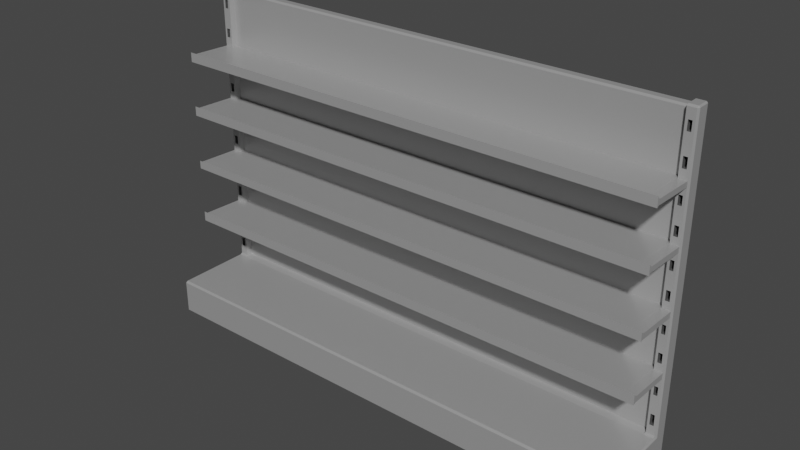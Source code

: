# Source: product_shelfG.blend  (saved by Blender 2.82.7; exported with 4.5.12 LTS)
import bpy
from mathutils import Matrix  # noqa: F401  (used for matrix-valued properties, if any)

bpy.ops.wm.read_factory_settings(use_empty=True)
scene = bpy.context.scene
scene.name = 'Scene'

# ---- collections
col_collection = bpy.data.collections.new('Collection'); scene.collection.children.link(col_collection)

# ---- materials (node trees are filled in below, after node groups)
mat_material = bpy.data.materials.new('Material')
mat_material.alpha_threshold = 0.0
mat_material.use_transparent_shadow = False
mat_material.line_color = (0.0, 0.0, 0.0, 1.0)
mat_material_001 = bpy.data.materials.new('Material.001')
mat_material_001.use_transparent_shadow = False

# ---- material node trees
mat_material.use_nodes = True; mat_material.node_tree.nodes.clear()
_N = mat_material.node_tree.nodes; _L = mat_material.node_tree.links
n0 = _N.new('ShaderNodeOutputMaterial'); n0.name = 'Material Output'; n0.location = (300, 300)
n1 = _N.new('ShaderNodeBsdfPrincipled'); n1.name = 'Principled BSDF'; n1.location = (10, 300)
n1.distribution = 'GGX'
n1.subsurface_method = 'BURLEY'
n1.inputs[0].default_value = (0.4155, 0.4155, 0.4155, 1.0)
n1.inputs[1].default_value = 0.2844
n1.inputs[2].default_value = 0.314
n1.inputs[3].default_value = 1.45
n1.inputs[27].default_value = (0.0, 0.0, 0.0, 1.0)
n1.inputs[28].default_value = 1.0
_L.new(n1.outputs[0], n0.inputs[0])
n0.is_active_output = True
mat_material_001.use_nodes = True; mat_material_001.node_tree.nodes.clear()
_N = mat_material_001.node_tree.nodes; _L = mat_material_001.node_tree.links
n0 = _N.new('ShaderNodeOutputMaterial'); n0.name = 'Material Output'; n0.location = (300, 300)
n1 = _N.new('ShaderNodeBsdfPrincipled'); n1.name = 'Principled BSDF'; n1.location = (10, 300)
n1.distribution = 'GGX'
n1.subsurface_method = 'BURLEY'
n1.inputs[0].default_value = (0.07297, 0.07297, 0.07297, 1.0)
n1.inputs[2].default_value = 1.0
n1.inputs[3].default_value = 1.45
n1.inputs[27].default_value = (0.0, 0.0, 0.0, 1.0)
n1.inputs[28].default_value = 1.0
_L.new(n1.outputs[0], n0.inputs[0])
n0.is_active_output = True

# ---- world
world_world = bpy.data.worlds.new('World'); scene.world = world_world
world_world.use_nodes = True; world_world.node_tree.nodes.clear()
_N = world_world.node_tree.nodes; _L = world_world.node_tree.links
n0 = _N.new('ShaderNodeOutputWorld'); n0.name = 'World Output'; n0.location = (300, 300)
n1 = _N.new('ShaderNodeBackground'); n1.name = 'Background'; n1.location = (10, 300)
n1.inputs[0].default_value = (0.05088, 0.05088, 0.05088, 1.0)
_L.new(n1.outputs[0], n0.inputs[0])
n0.is_active_output = True
world_world.color = (0.05088, 0.05088, 0.05088)
world_world.use_sun_shadow = False
world_world.sun_shadow_jitter_overblur = 0.0

# ---- meshes
me_cube = bpy.data.meshes.new('Cube')
me_cube.from_pydata([(1.526, 0.02275, 0.9915), (1.518, 0.03128, 0.9915), (1.518, 0.02275, 1.0), (1.518, 0.02275, -1.0), (1.518, 0.03128, -0.9915), (1.526, 0.02275, -0.9915), (1.504, -0.03128, 0.9309), (1.526, -0.02275, 0.9915), (1.518, -0.02275, 1.0), (1.526, -0.03981, -0.9915), (1.518, -0.03981, -1.0), (1.518, -0.02275, -1.0), (1.526, -0.02275, -0.9915), (-1.526, 0.02275, 0.9915), (-1.518, 0.02275, 1.0), (-1.518, 0.03128, 0.9915), (-1.526, 0.02275, -0.9915), (-1.518, 0.03128, -0.9915), (-1.518, 0.02275, -1.0), (-1.526, -0.02275, 0.9915), (-1.504, -0.03128, 0.929), (-1.518, -0.02275, 1.0), (-1.526, -0.02275, -0.9915), (-1.518, -0.02275, -1.0), (-1.518, -0.03981, -1.0), (-1.526, -0.03981, -0.9915), (1.526, 0.02275, -0.7934), (1.518, 0.03128, -0.7934), (1.518, 0.03128, -0.7763), (1.526, 0.02275, -0.7763), (-1.505, -0.03128, -0.717), (-1.526, -0.02275, -0.7763), (-1.526, -0.02275, -0.7934), (-1.526, -0.03981, -0.7934), (-1.518, -0.03981, -0.7849), (1.526, -0.03981, -0.7934), (1.526, -0.02275, -0.7934), (1.526, -0.02275, -0.7763), (1.505, -0.03128, -0.721), (1.518, -0.03981, -0.7849), (-1.526, 0.02275, -0.7934), (-1.526, 0.02275, -0.7763), (-1.518, 0.03128, -0.7763), (-1.518, 0.03128, -0.7934), (1.526, -0.3239, -0.7934), (1.518, -0.3239, -0.7849), (1.518, -0.3324, -0.7934), (1.526, -0.3239, -0.9915), (1.518, -0.3324, -0.9915), (1.518, -0.3239, -1.0), (-1.518, -0.3239, -1.0), (-1.518, -0.3324, -0.9915), (-1.526, -0.3239, -0.9915), (-1.526, -0.3239, -0.7934), (-1.518, -0.3324, -0.7934), (-1.518, -0.3239, -0.7849), (-1.504, -0.03128, -0.4843), (-1.504, -0.03128, -0.1232), (-1.504, -0.03128, 0.2267), (-1.505, -0.03128, 0.6997), (-1.526, -0.02275, 0.6379), (-1.526, -0.02275, 0.2843), (-1.526, -0.02275, -0.06922), (-1.526, -0.02275, -0.4228), (1.526, 0.02275, 0.6379), (1.526, 0.02275, 0.2843), (1.526, 0.02275, -0.06922), (1.526, 0.02275, -0.4228), (1.518, 0.03128, -0.4228), (1.518, 0.03128, -0.06922), (1.518, 0.03128, 0.2843), (1.518, 0.03128, 0.6379), (1.505, -0.03128, 0.6963), (1.504, -0.03128, 0.2296), (1.504, -0.03128, -0.1252), (1.504, -0.03128, -0.4851), (1.526, -0.02275, -0.4228), (1.526, -0.02275, -0.06922), (1.526, -0.02275, 0.2843), (1.526, -0.02275, 0.6379), (-1.518, 0.03128, 0.6379), (-1.518, 0.03128, 0.2843), (-1.518, 0.03128, -0.06922), (-1.518, 0.03128, -0.4228), (-1.526, 0.02275, -0.4228), (-1.526, 0.02275, -0.06922), (-1.526, 0.02275, 0.2843), (-1.526, 0.02275, 0.6379), (-1.505, -0.03128, 0.3564), (-1.504, -0.03128, 0.5698), (-1.526, -0.02275, 0.6187), (-1.526, -0.02275, 0.3036), (1.526, 0.02275, 0.6187), (1.526, 0.02275, 0.3036), (1.518, 0.03128, 0.3036), (1.518, 0.03128, 0.6187), (1.504, -0.03128, 0.5664), (1.505, -0.03128, 0.3541), (1.526, -0.02275, 0.3036), (1.526, -0.02275, 0.6187), (-1.518, 0.03128, 0.6187), (-1.518, 0.03128, 0.3036), (-1.526, 0.02275, 0.3036), (-1.526, 0.02275, 0.6187), (-1.505, -0.03128, 0.009827), (-1.526, -0.02275, -0.0461), (1.526, 0.02275, -0.0461), (1.518, 0.03128, -0.0461), (1.505, -0.03128, 0.007473), (1.526, -0.02275, -0.0461), (-1.518, 0.03128, -0.0461), (-1.526, 0.02275, -0.0461), (-1.505, -0.03128, -0.3477), (-1.526, -0.02275, -0.3987), (1.526, 0.02275, -0.3987), (1.518, 0.03128, -0.3987), (1.505, -0.03128, -0.345), (1.526, -0.02275, -0.3987), (-1.518, 0.03128, -0.3987), (-1.526, 0.02275, -0.3987), (-1.518, -0.1976, 0.6213), (-1.518, -0.1976, 0.6534), (1.518, -0.1976, 0.3191), (1.518, -0.1976, 0.287), (1.518, -0.1976, -0.03062), (1.518, -0.1976, -0.06658), (1.518, -0.1976, -0.3833), (1.518, -0.1976, -0.4201), (-1.518, -0.1976, -0.4201), (-1.518, -0.1976, -0.06658), (-1.518, -0.1976, 0.287), (1.518, -0.1976, 0.6534), (-1.518, -0.1976, 0.3191), (1.518, -0.1976, 0.6213), (-1.518, -0.1976, -0.03062), (-1.518, -0.1976, -0.3833), (1.518, -0.03981, -0.8808), (-1.518, -0.03981, -0.8808), (-1.518, -0.3239, -0.8808), (1.518, -0.3239, -0.8808), (-1.518, -0.2055, 0.6128), (-1.518, -0.2055, 0.6711), (1.518, -0.2072, 0.335), (1.518, -0.2072, 0.2766), (1.518, -0.2083, -0.01882), (1.518, -0.2083, -0.06917), (1.518, -0.2083, -0.3666), (1.518, -0.2083, -0.4276), (-1.518, -0.2083, -0.4276), (-1.518, -0.2083, -0.06917), (-1.518, -0.2072, 0.2766), (1.518, -0.2055, 0.6711), (-1.518, -0.2072, 0.335), (1.518, -0.2055, 0.6128), (-1.518, -0.2083, -0.01882), (-1.518, -0.2083, -0.3666), (1.468, 0.02275, -1.0), (-1.468, 0.02275, -1.0), (-1.468, 0.03128, -0.9915), (1.468, 0.03128, -0.9915), (1.468, -0.02275, 1.0), (-1.468, -0.02275, 1.0), (-1.482, -0.03128, 0.929), (1.482, -0.03128, 0.9309), (-1.468, -0.02275, -1.0), (1.468, -0.02275, -1.0), (1.468, -0.03981, -1.0), (-1.468, -0.03981, -1.0), (-1.468, 0.02275, 1.0), (1.468, 0.02275, 1.0), (1.468, 0.03128, 0.9915), (-1.468, 0.03128, 0.9915), (1.481, -0.03128, -0.721), (-1.481, -0.03128, -0.717), (-1.468, -0.03981, -0.7849), (1.468, -0.03981, -0.7849), (-1.468, -0.3239, -1.0), (1.468, -0.3239, -1.0), (1.468, -0.3324, -0.9915), (-1.468, -0.3324, -0.9915), (1.468, -0.3239, -0.7849), (-1.468, -0.3239, -0.7849), (-1.468, -0.3324, -0.7934), (1.468, -0.3324, -0.7934), (1.482, -0.03128, -0.4851), (-1.482, -0.03128, -0.4843), (1.482, -0.03128, -0.1252), (-1.482, -0.03128, -0.1232), (1.482, -0.03128, 0.2296), (-1.482, -0.03128, 0.2267), (1.481, -0.03128, 0.6963), (-1.481, -0.03128, 0.6997), (1.481, -0.03128, 0.3541), (-1.481, -0.03128, 0.3564), (1.482, -0.03128, 0.5664), (-1.482, -0.03128, 0.5698), (1.481, -0.03128, 0.007473), (-1.481, -0.03128, 0.009827), (1.481, -0.03128, -0.345), (-1.481, -0.03128, -0.3477), (1.468, -0.1976, -0.4201), (-1.468, -0.1976, -0.4201), (1.468, -0.1976, -0.06658), (-1.468, -0.1976, -0.06658), (1.468, -0.1976, 0.287), (-1.468, -0.1976, 0.287), (1.468, -0.1976, 0.6534), (-1.468, -0.1976, 0.6534), (1.468, -0.1976, 0.3191), (-1.468, -0.1976, 0.3191), (1.468, -0.1976, 0.6213), (-1.468, -0.1976, 0.6213), (1.468, -0.1976, -0.03062), (-1.468, -0.1976, -0.03062), (1.468, -0.1976, -0.3833), (-1.468, -0.1976, -0.3833), (1.468, -0.03981, -0.8808), (-1.468, -0.03981, -0.8808), (-1.468, -0.3239, -0.8808), (1.468, -0.3239, -0.8808), (1.468, -0.2083, -0.4276), (-1.468, -0.2083, -0.4276), (1.468, -0.2083, -0.06917), (-1.468, -0.2083, -0.06917), (1.468, -0.2072, 0.2766), (-1.468, -0.2072, 0.2766), (1.468, -0.2055, 0.6711), (-1.468, -0.2055, 0.6711), (1.468, -0.2072, 0.335), (-1.468, -0.2072, 0.335), (1.468, -0.2055, 0.6128), (-1.468, -0.2055, 0.6128), (1.468, -0.2083, -0.01882), (-1.468, -0.2083, -0.01882), (1.468, -0.2083, -0.3666), (-1.468, -0.2083, -0.3666), (-1.504, -0.03128, -0.18), (1.518, 0.03128, -0.234), (1.526, -0.02275, -0.234), (-1.526, 0.02275, -0.234), (-1.526, -0.02275, -0.234), (1.526, 0.02275, -0.234), (1.504, -0.03128, -0.178), (-1.518, 0.03128, -0.234), (1.482, -0.03128, -0.178), (-1.482, -0.03128, -0.18), (-1.504, -0.03128, 0.1767), (1.518, 0.03128, 0.1191), (1.526, -0.02275, 0.1191), (-1.526, 0.02275, 0.1191), (-1.526, -0.02275, 0.1191), (1.526, 0.02275, 0.1191), (1.504, -0.03128, 0.1739), (-1.518, 0.03128, 0.1191), (1.482, -0.03128, 0.1739), (-1.482, -0.03128, 0.1767), (-1.504, -0.03128, 0.51), (-1.526, -0.02275, 0.4611), (1.526, 0.02275, 0.4611), (1.518, 0.03128, 0.4611), (1.504, -0.03128, 0.5134), (1.526, -0.02275, 0.4611), (-1.518, 0.03128, 0.4611), (-1.526, 0.02275, 0.4611), (1.482, -0.03128, 0.5134), (-1.482, -0.03128, 0.51), (-1.504, -0.03128, 0.8771), (1.518, 0.03128, 0.8147), (1.526, -0.02275, 0.8147), (-1.526, 0.02275, 0.8147), (-1.526, -0.02275, 0.8147), (1.526, 0.02275, 0.8147), (1.504, -0.03128, 0.8753), (-1.518, 0.03128, 0.8147), (1.482, -0.03128, 0.8753), (-1.482, -0.03128, 0.8771), (-1.526, -0.02275, -0.5996), (1.526, 0.02275, -0.5996), (1.504, -0.03128, -0.5372), (-1.518, 0.03128, -0.5996), (-1.504, -0.03128, -0.538), (1.518, 0.03128, -0.5996), (1.526, -0.02275, -0.5996), (-1.526, 0.02275, -0.5996), (1.482, -0.03128, -0.5372), (-1.482, -0.03128, -0.538), (-1.505, -0.03128, 0.7529), (-1.518, -0.03128, 0.9915), (1.468, -0.03128, 0.9915), (1.518, -0.03128, 0.9915), (-1.505, -0.03128, -0.6589), (-1.518, -0.03128, -0.4296), (-1.505, -0.03128, -0.285), (-1.518, -0.03128, -0.07607), (-1.505, -0.03128, 0.06319), (-1.518, -0.03128, 0.2775), (-1.468, -0.03128, -0.4296), (-1.468, -0.03128, -0.07607), (-1.468, -0.03128, 0.2775), (-1.505, -0.03128, 0.4083), (-1.518, -0.03128, 0.6118), (-1.468, -0.03128, 0.6118), (-1.468, -0.03128, 0.9915), (1.518, -0.03128, -0.4296), (1.468, -0.03128, -0.4296), (1.518, -0.03128, -0.07607), (1.468, -0.03128, -0.07607), (1.518, -0.03128, 0.2775), (1.468, -0.03128, 0.2775), (1.518, -0.03128, 0.6118), (1.468, -0.03128, 0.6118), (1.505, -0.03128, -0.2877), (1.481, -0.03128, -0.2877), (-1.481, -0.03128, -0.285), (1.505, -0.03128, 0.06554), (1.481, -0.03128, 0.06554), (-1.481, -0.03128, 0.06319), (1.505, -0.03128, 0.4106), (1.481, -0.03128, 0.4106), (-1.481, -0.03128, 0.4083), (1.505, -0.03128, 0.7563), (1.481, -0.03128, 0.7563), (-1.481, -0.03128, 0.7529), (1.505, -0.03128, -0.6549), (1.481, -0.03128, -0.6549), (-1.481, -0.03128, -0.6589), (1.518, -0.03128, -0.5996), (1.518, -0.03128, -0.7763), (-1.468, -0.03128, -0.7763), (-1.518, -0.03128, -0.7763), (1.518, -0.03128, 0.8147), (1.518, -0.03128, 0.6439), (-1.468, -0.03128, 0.6439), (-1.518, -0.03128, 0.6439), (1.518, -0.03128, 0.4611), (1.518, -0.03128, 0.3096), (-1.468, -0.03128, 0.3096), (-1.518, -0.03128, 0.3096), (1.518, -0.03128, 0.1191), (1.518, -0.03128, -0.04012), (-1.468, -0.03128, -0.04012), (-1.518, -0.03128, -0.04012), (1.518, -0.03128, -0.234), (1.518, -0.03128, -0.3928), (-1.468, -0.03128, -0.3928), (-1.518, -0.03128, -0.3928), (1.468, -0.03128, -0.7763), (1.468, -0.03128, 0.6439), (1.468, -0.03128, 0.3096), (1.468, -0.03128, -0.04012), (1.468, -0.03128, -0.3928), (1.468, -0.03128, 0.4611), (-1.468, -0.03128, 0.4611), (1.468, -0.03128, 0.1191), (-1.468, -0.03128, 0.1191), (1.468, -0.03128, -0.234), (-1.468, -0.03128, -0.234), (1.468, -0.03128, -0.5996), (-1.468, -0.03128, -0.5996), (1.468, -0.03128, 0.8147), (-1.468, -0.03128, 0.8147), (-1.518, -0.03128, -0.234), (-1.518, -0.03128, 0.1191), (-1.518, -0.03128, 0.4611), (-1.518, -0.03128, 0.8147), (-1.518, -0.03128, -0.5996), (-1.504, 0.003371, 0.8771), (-1.504, 0.003371, 0.929), (1.482, 0.003371, 0.9309), (1.504, 0.003371, 0.9309), (-1.504, 0.003371, -0.538), (-1.504, 0.003371, -0.4843), (-1.504, 0.003371, -0.18), (-1.504, 0.003371, -0.1232), (-1.504, 0.003371, 0.1767), (-1.504, 0.003371, 0.2267), (-1.482, 0.003371, -0.4843), (-1.482, 0.003371, -0.1232), (-1.482, 0.003371, 0.2267), (-1.504, 0.003371, 0.51), (-1.504, 0.003371, 0.5698), (-1.482, 0.003371, 0.5698), (-1.482, 0.003371, 0.929), (1.504, 0.003371, -0.4851), (1.482, 0.003371, -0.4851), (1.504, 0.003371, -0.1252), (1.482, 0.003371, -0.1252), (1.504, 0.003371, 0.2296), (1.482, 0.003371, 0.2296), (1.504, 0.003371, 0.5664), (1.482, 0.003371, 0.5664), (1.504, 0.003371, -0.178), (1.482, 0.003371, -0.178), (-1.482, 0.003371, -0.18), (1.504, 0.003371, 0.1739), (1.482, 0.003371, 0.1739), (-1.482, 0.003371, 0.1767), (1.504, 0.003371, 0.5134), (1.482, 0.003371, 0.5134), (-1.482, 0.003371, 0.51), (1.504, 0.003371, 0.8753), (1.482, 0.003371, 0.8753), (-1.482, 0.003371, 0.8771), (1.504, 0.003371, -0.5372), (1.482, 0.003371, -0.5372), (-1.482, 0.003371, -0.538), (1.505, 0.003371, -0.6549), (1.505, 0.003371, -0.721), (-1.481, 0.003371, -0.717), (-1.505, 0.003371, -0.717), (1.505, 0.003371, 0.7563), (1.505, 0.003371, 0.6963), (-1.481, 0.003371, 0.6997), (-1.505, 0.003371, 0.6997), (1.505, 0.003371, 0.4106), (1.505, 0.003371, 0.3541), (-1.481, 0.003371, 0.3564), (-1.505, 0.003371, 0.3564), (1.505, 0.003371, 0.06554), (1.505, 0.003371, 0.007473), (-1.481, 0.003371, 0.009827), (-1.505, 0.003371, 0.009827), (1.505, 0.003371, -0.2877), (1.505, 0.003371, -0.345), (-1.481, 0.003371, -0.3477), (-1.505, 0.003371, -0.3477), (1.481, 0.003371, -0.721), (1.481, 0.003371, 0.6963), (1.481, 0.003371, 0.3541), (1.481, 0.003371, 0.007473), (1.481, 0.003371, -0.345), (1.481, 0.003371, 0.4106), (-1.481, 0.003371, 0.4083), (1.481, 0.003371, 0.06554), (-1.481, 0.003371, 0.06319), (1.481, 0.003371, -0.2877), (-1.481, 0.003371, -0.285), (1.481, 0.003371, -0.6549), (-1.481, 0.003371, -0.6589), (1.481, 0.003371, 0.7563), (-1.481, 0.003371, 0.7529), (-1.505, 0.003371, -0.285), (-1.505, 0.003371, 0.06319), (-1.505, 0.003371, 0.4083), (-1.505, 0.003371, 0.7529), (-1.505, 0.003371, -0.6589), (1.46, 0.02275, -1.0), (-1.46, 0.02275, -1.0), (-1.46, 0.03128, -0.9915), (1.46, 0.03128, -0.9915), (1.46, -0.002752, 0.9825), (-1.46, -0.002752, 0.9825), (-1.46, -0.01128, 0.9739), (1.46, -0.01128, 0.9739), (-1.46, -0.02275, -1.0), (1.46, -0.02275, -1.0), (1.46, -0.03981, -1.0), (-1.46, -0.03981, -1.0), (-1.46, 0.02275, 0.9825), (1.46, 0.02275, 0.9825), (1.46, 0.03128, 0.9739), (-1.46, 0.03128, 0.9739), (1.46, -0.01128, -0.7763), (-1.46, -0.01128, -0.7763), (-1.46, -0.03981, -0.7849), (1.46, -0.03981, -0.7849), (-1.46, -0.3239, -1.0), (1.46, -0.3239, -1.0), (1.46, -0.3324, -0.9915), (-1.46, -0.3324, -0.9915), (1.46, -0.3239, -0.7849), (-1.46, -0.3239, -0.7849), (-1.46, -0.3324, -0.7934), (1.46, -0.3324, -0.7934), (1.46, -0.01128, -0.4296), (-1.46, -0.01128, -0.4296), (1.46, -0.01128, -0.07607), (-1.46, -0.01128, -0.07607), (1.46, -0.01128, 0.2775), (-1.46, -0.01128, 0.2775), (1.46, -0.01128, 0.6439), (-1.46, -0.01128, 0.6439), (1.46, -0.01128, 0.3096), (-1.46, -0.01128, 0.3096), (1.46, -0.01128, 0.6118), (-1.46, -0.01128, 0.6118), (1.46, -0.01128, -0.04012), (-1.46, -0.01128, -0.04012), (1.46, -0.01128, -0.3928), (-1.46, -0.01128, -0.3928), (1.46, -0.1976, -0.4201), (-1.46, -0.1976, -0.4201), (1.46, -0.1976, -0.06658), (-1.46, -0.1976, -0.06658), (1.46, -0.1976, 0.287), (-1.46, -0.1976, 0.287), (1.46, -0.1976, 0.6534), (-1.46, -0.1976, 0.6534), (1.46, -0.1976, 0.3191), (-1.46, -0.1976, 0.3191), (1.46, -0.1976, 0.6213), (-1.46, -0.1976, 0.6213), (1.46, -0.1976, -0.03062), (-1.46, -0.1976, -0.03062), (1.46, -0.1976, -0.3833), (-1.46, -0.1976, -0.3833), (1.46, -0.03981, -0.8808), (-1.46, -0.03981, -0.8808), (-1.46, -0.3239, -0.8808), (1.46, -0.3239, -0.8808), (1.46, -0.2083, -0.4276), (-1.46, -0.2083, -0.4276), (1.46, -0.2083, -0.06917), (-1.46, -0.2083, -0.06917), (1.46, -0.2072, 0.2766), (-1.46, -0.2072, 0.2766), (1.46, -0.2055, 0.6711), (-1.46, -0.2055, 0.6711), (1.46, -0.2072, 0.335), (-1.46, -0.2072, 0.335), (1.46, -0.2055, 0.6128), (-1.46, -0.2055, 0.6128), (1.46, -0.2083, -0.01882), (-1.46, -0.2083, -0.01882), (1.46, -0.2083, -0.3666), (-1.46, -0.2083, -0.3666), (1.46, -0.01128, -0.234), (-1.46, -0.01128, -0.234), (1.46, -0.01128, 0.1191), (-1.46, -0.01128, 0.1191), (1.46, -0.01128, 0.4611), (-1.46, -0.01128, 0.4611), (1.46, -0.01128, 0.8147), (-1.46, -0.01128, 0.8147), (1.46, -0.01128, -0.5996), (-1.46, -0.01128, -0.5996), (8.888e-09, 0.03128, -0.002943)], [], [(9, 35, 44, 47), (22, 32, 40, 16), (320, 321, 439, 410), (168, 14, 21, 161), (5, 26, 36, 12), (156, 3, 11, 165), (33, 25, 52, 53), (50, 24, 137, 138), (174, 34, 55, 181), (270, 19, 13, 269), (179, 182, 54, 51), (0, 1, 2), (3, 4, 5), (289, 7, 8), (9, 10, 11, 12), (13, 14, 15), (16, 17, 18), (19, 287, 21), (22, 23, 24, 25), (26, 27, 28, 29), (32, 33, 34), (36, 327, 39), (40, 41, 42, 43), (44, 45, 46), (47, 48, 49), (50, 51, 52), (53, 54, 55), (18, 23, 22, 16), (157, 18, 17, 158), (26, 5, 4, 27), (364, 287, 19, 270), (35, 9, 12, 36), (43, 17, 16, 40), (161, 21, 287, 302), (2, 8, 7, 0), (165, 11, 10, 166), (21, 14, 13, 19), (169, 2, 1, 170), (11, 3, 5, 12), (277, 29, 28, 281), (25, 33, 32, 22), (326, 327, 37, 282), (279, 42, 41, 283), (29, 37, 36, 26), (31, 41, 40, 32), (328, 329, 34, 174), (46, 48, 47, 44), (177, 49, 48, 178), (51, 54, 53, 52), (181, 55, 54, 182), (39, 45, 44, 35), (49, 10, 9, 47), (24, 50, 52, 25), (55, 34, 33, 53), (271, 0, 7, 268), (277, 67, 76, 282), (241, 66, 77, 238), (251, 65, 78, 248), (92, 64, 79, 99), (273, 80, 87, 269), (101, 81, 86, 102), (110, 82, 85, 111), (118, 83, 84, 119), (330, 331, 79, 268), (335, 307, 78, 98), (339, 305, 77, 109), (343, 303, 76, 117), (271, 64, 71, 267), (93, 65, 70, 94), (106, 66, 69, 107), (114, 67, 68, 115), (365, 291, 63, 276), (361, 293, 62, 240), (362, 295, 61, 250), (300, 333, 60, 90), (276, 63, 84, 283), (240, 62, 85, 239), (250, 61, 86, 249), (90, 60, 87, 103), (162, 20, 367, 382), (184, 284, 404, 384), (116, 311, 422, 423), (303, 343, 126, 127), (304, 303, 127, 200), (286, 59, 413, 444), (61, 91, 102, 86), (257, 90, 103, 263), (295, 337, 91, 61), (363, 300, 90, 257), (64, 92, 95, 71), (258, 93, 94, 259), (331, 309, 99, 79), (334, 335, 98, 261), (80, 100, 103, 87), (262, 101, 102, 263), (65, 93, 98, 78), (258, 92, 99, 261), (305, 339, 124, 125), (62, 105, 111, 85), (293, 341, 105, 62), (251, 106, 107, 247), (338, 339, 109, 248), (253, 110, 111, 249), (66, 106, 109, 77), (333, 300, 120, 121), (63, 113, 119, 84), (291, 345, 113, 63), (241, 114, 115, 237), (342, 343, 117, 238), (243, 118, 119, 239), (67, 114, 117, 76), (209, 132, 152, 229), (125, 124, 144, 145), (133, 131, 151, 153), (123, 122, 142, 143), (337, 295, 130, 132), (306, 305, 125, 202), (309, 331, 131, 133), (308, 307, 123, 204), (332, 333, 121, 207), (341, 293, 129, 134), (336, 337, 132, 209), (345, 291, 128, 135), (340, 341, 134, 213), (310, 309, 133, 210), (307, 335, 122, 123), (344, 345, 135, 215), (216, 136, 139, 219), (166, 10, 136, 216), (10, 49, 139, 136), (176, 50, 138, 218), (231, 227, 141, 140), (225, 229, 152, 150), (223, 233, 154, 149), (221, 235, 155, 148), (127, 126, 146, 147), (210, 133, 153, 230), (200, 127, 147, 220), (134, 129, 149, 154), (202, 125, 145, 222), (213, 134, 154, 233), (204, 123, 143, 224), (135, 128, 148, 155), (207, 121, 141, 227), (121, 120, 140, 141), (215, 135, 155, 235), (132, 130, 150, 152), (126, 214, 234, 146), (505, 215, 235, 525), (131, 206, 226, 151), (497, 207, 227, 517), (130, 205, 225, 150), (494, 204, 224, 514), (124, 212, 232, 144), (503, 213, 233, 523), (129, 203, 223, 149), (492, 202, 222, 512), (128, 201, 221, 148), (490, 200, 220, 510), (120, 211, 231, 140), (500, 210, 230, 520), (147, 146, 234, 220), (511, 525, 235, 221), (145, 144, 232, 222), (513, 523, 233, 223), (143, 142, 228, 224), (515, 519, 229, 225), (153, 151, 226, 230), (521, 517, 227, 231), (49, 177, 219, 139), (466, 176, 218, 508), (24, 167, 217, 137), (456, 166, 216, 506), (137, 217, 218, 138), (506, 216, 219, 509), (343, 350, 214, 126), (489, 344, 215, 505), (300, 301, 211, 120), (484, 310, 210, 500), (339, 349, 212, 124), (487, 340, 213, 503), (335, 348, 208, 122), (483, 336, 209, 499), (331, 347, 206, 131), (481, 332, 207, 497), (295, 298, 205, 130), (478, 308, 204, 494), (293, 297, 203, 129), (476, 306, 202, 492), (122, 208, 228, 142), (499, 209, 229, 519), (195, 89, 380, 381), (531, 485, 301, 352), (291, 296, 201, 128), (474, 304, 200, 490), (278, 75, 383, 403), (529, 479, 298, 354), (104, 197, 420, 421), (527, 477, 297, 356), (319, 299, 443, 432), (535, 475, 296, 358), (45, 180, 183, 46), (471, 181, 182, 472), (50, 176, 179, 51), (467, 177, 178, 468), (327, 346, 175, 39), (463, 328, 174, 464), (14, 168, 171, 15), (459, 169, 170, 460), (23, 164, 167, 24), (455, 165, 166, 456), (8, 160, 288, 289), (451, 161, 302, 452), (3, 156, 159, 4), (447, 157, 158, 448), (48, 46, 183, 178), (469, 472, 182, 179), (39, 175, 180, 45), (464, 174, 181, 471), (18, 157, 164, 23), (446, 156, 165, 455), (2, 169, 160, 8), (458, 168, 161, 451), (89, 256, 379, 380), (533, 452, 302, 360), (489, 527, 356, 344), (266, 275, 402, 366), (82, 243, 239, 85), (305, 342, 238, 77), (66, 241, 237, 69), (108, 314, 418, 419), (113, 240, 239, 119), (345, 361, 240, 113), (114, 241, 238, 117), (487, 529, 354, 340), (317, 318, 431, 414), (81, 253, 249, 86), (307, 338, 248, 78), (65, 251, 247, 70), (189, 58, 375, 378), (105, 250, 249, 111), (341, 362, 250, 105), (106, 251, 248, 109), (483, 531, 352, 336), (274, 272, 400, 401), (93, 258, 261, 98), (100, 262, 263, 103), (309, 334, 261, 99), (92, 258, 259, 95), (337, 363, 257, 91), (91, 257, 263, 102), (88, 193, 416, 417), (481, 533, 360, 332), (299, 88, 417, 443), (0, 271, 267, 1), (289, 330, 268, 7), (15, 273, 269, 13), (64, 271, 268, 79), (333, 364, 270, 60), (60, 270, 269, 87), (187, 57, 373, 377), (463, 535, 358, 328), (275, 162, 382, 402), (97, 317, 414, 415), (31, 276, 283, 41), (329, 365, 276, 31), (29, 277, 282, 37), (83, 279, 283, 84), (303, 326, 282, 76), (67, 277, 281, 68), (266, 20, 287, 364), (163, 6, 289, 288), (280, 56, 291, 365), (236, 57, 293, 361), (246, 58, 295, 362), (56, 185, 296, 291), (57, 187, 297, 293), (58, 189, 298, 295), (256, 89, 300, 363), (89, 195, 301, 300), (20, 162, 302, 287), (184, 75, 303, 304), (186, 74, 305, 306), (188, 73, 307, 308), (194, 96, 309, 310), (74, 242, 342, 305), (244, 186, 306, 355), (187, 245, 356, 297), (242, 244, 355, 342), (245, 236, 361, 356), (73, 252, 338, 307), (254, 188, 308, 353), (189, 255, 354, 298), (252, 254, 353, 338), (255, 246, 362, 354), (96, 260, 334, 309), (264, 194, 310, 351), (195, 265, 352, 301), (260, 264, 351, 334), (265, 256, 363, 352), (6, 272, 330, 289), (274, 163, 288, 359), (162, 275, 360, 302), (272, 274, 359, 330), (275, 266, 364, 360), (75, 278, 326, 303), (284, 184, 304, 357), (185, 285, 358, 296), (278, 284, 357, 326), (285, 280, 365, 358), (323, 38, 327, 326), (173, 30, 329, 328), (320, 72, 331, 330), (191, 59, 333, 332), (317, 97, 335, 334), (193, 88, 337, 336), (314, 108, 339, 338), (197, 104, 341, 340), (311, 116, 343, 342), (199, 112, 345, 344), (38, 172, 346, 327), (72, 190, 347, 331), (97, 192, 348, 335), (108, 196, 349, 339), (116, 198, 350, 343), (192, 318, 351, 348), (319, 193, 336, 352), (196, 315, 353, 349), (316, 197, 340, 354), (198, 312, 355, 350), (313, 199, 344, 356), (172, 324, 357, 346), (325, 173, 328, 358), (190, 321, 359, 347), (322, 191, 332, 360), (112, 292, 361, 345), (312, 311, 342, 355), (292, 313, 356, 361), (104, 294, 362, 341), (315, 314, 338, 353), (294, 316, 354, 362), (88, 299, 363, 337), (318, 317, 334, 351), (299, 319, 352, 363), (59, 286, 364, 333), (321, 320, 330, 359), (286, 322, 360, 364), (30, 290, 365, 329), (324, 323, 326, 357), (290, 325, 358, 365), (402, 382, 367, 366), (405, 376, 371, 370), (393, 377, 373, 372), (396, 378, 375, 374), (399, 381, 380, 379), (397, 389, 390, 398), (394, 387, 388, 395), (391, 385, 386, 392), (403, 383, 384, 404), (400, 369, 368, 401), (423, 422, 435, 430), (424, 436, 441, 425), (419, 418, 433, 429), (420, 434, 442, 421), (415, 414, 431, 428), (416, 432, 443, 417), (411, 410, 439, 427), (412, 440, 444, 413), (407, 406, 437, 426), (408, 438, 445, 409), (112, 199, 424, 425), (285, 185, 376, 405), (75, 184, 384, 383), (322, 286, 444, 440), (172, 38, 407, 426), (284, 278, 403, 404), (74, 186, 386, 385), (290, 30, 409, 445), (190, 72, 411, 427), (280, 285, 405, 370), (73, 188, 388, 387), (323, 324, 437, 406), (192, 97, 415, 428), (96, 194, 390, 389), (325, 290, 445, 438), (196, 108, 419, 429), (242, 74, 385, 391), (198, 116, 423, 430), (186, 244, 392, 386), (318, 192, 428, 431), (245, 187, 377, 393), (193, 319, 432, 416), (244, 242, 391, 392), (315, 196, 429, 433), (236, 245, 393, 372), (197, 316, 434, 420), (252, 73, 387, 394), (312, 198, 430, 435), (188, 254, 395, 388), (199, 313, 436, 424), (255, 189, 378, 396), (324, 172, 426, 437), (254, 252, 394, 395), (173, 325, 438, 408), (246, 255, 396, 374), (321, 190, 427, 439), (260, 96, 389, 397), (191, 322, 440, 412), (194, 264, 398, 390), (20, 266, 366, 367), (292, 112, 425, 441), (265, 195, 381, 399), (6, 163, 368, 369), (311, 312, 435, 422), (38, 323, 406, 407), (264, 260, 397, 398), (56, 280, 370, 371), (313, 292, 441, 436), (30, 173, 408, 409), (256, 265, 399, 379), (57, 236, 372, 373), (294, 104, 421, 442), (72, 320, 410, 411), (272, 6, 369, 400), (58, 246, 374, 375), (314, 315, 433, 418), (59, 191, 412, 413), (163, 274, 401, 368), (185, 56, 371, 376), (316, 294, 442, 434), (346, 357, 534, 462), (462, 534, 535, 463), (347, 359, 532, 480), (480, 532, 533, 481), (348, 351, 530, 482), (482, 530, 531, 483), (349, 353, 528, 486), (486, 528, 529, 487), (350, 355, 526, 488), (488, 526, 527, 489), (359, 288, 453, 532), (532, 453, 452, 533), (169, 459, 450, 160), (459, 458, 451, 450), (157, 447, 454, 164), (447, 446, 455, 454), (175, 465, 470, 180), (465, 464, 471, 470), (178, 183, 473, 468), (468, 473, 472, 469), (156, 446, 449, 159), (446, 447, 448, 449), (160, 450, 453, 288), (450, 451, 452, 453), (164, 454, 457, 167), (454, 455, 456, 457), (168, 458, 461, 171), (458, 459, 460, 461), (346, 462, 465, 175), (462, 463, 464, 465), (176, 466, 469, 179), (466, 467, 468, 469), (180, 470, 473, 183), (470, 471, 472, 473), (357, 304, 474, 534), (534, 474, 475, 535), (355, 306, 476, 526), (526, 476, 477, 527), (353, 308, 478, 528), (528, 478, 479, 529), (296, 475, 491, 201), (475, 474, 490, 491), (351, 310, 484, 530), (530, 484, 485, 531), (208, 498, 518, 228), (498, 499, 519, 518), (297, 477, 493, 203), (477, 476, 492, 493), (298, 479, 495, 205), (479, 478, 494, 495), (347, 480, 496, 206), (480, 481, 497, 496), (348, 482, 498, 208), (482, 483, 499, 498), (349, 486, 502, 212), (486, 487, 503, 502), (301, 485, 501, 211), (485, 484, 500, 501), (350, 488, 504, 214), (488, 489, 505, 504), (217, 507, 508, 218), (507, 506, 509, 508), (167, 457, 507, 217), (457, 456, 506, 507), (177, 467, 509, 219), (467, 466, 508, 509), (230, 226, 516, 520), (520, 516, 517, 521), (224, 228, 518, 514), (514, 518, 519, 515), (222, 232, 522, 512), (512, 522, 523, 513), (220, 234, 524, 510), (510, 524, 525, 511), (211, 501, 521, 231), (501, 500, 520, 521), (201, 491, 511, 221), (491, 490, 510, 511), (203, 493, 513, 223), (493, 492, 512, 513), (212, 502, 522, 232), (502, 503, 523, 522), (205, 495, 515, 225), (495, 494, 514, 515), (206, 496, 516, 226), (496, 497, 517, 516), (214, 504, 524, 234), (504, 505, 525, 524), (171, 461, 536), (461, 460, 536), (460, 170, 536), (170, 1, 536), (1, 267, 536), (267, 71, 536), (71, 95, 536), (95, 259, 536), (259, 94, 536), (94, 70, 536), (70, 247, 536), (247, 107, 536), (107, 69, 536), (69, 237, 536), (237, 115, 536), (115, 68, 536), (68, 281, 536), (281, 28, 536), (28, 27, 536), (27, 4, 536), (4, 159, 536), (159, 449, 536), (449, 448, 536), (448, 158, 536), (158, 17, 536), (17, 43, 536), (43, 42, 536), (42, 279, 536), (279, 83, 536), (83, 118, 536), (118, 243, 536), (243, 82, 536), (82, 110, 536), (110, 253, 536), (253, 81, 536), (81, 101, 536), (101, 262, 536), (262, 100, 536), (100, 80, 536), (80, 273, 536), (273, 15, 536), (15, 171, 536), (34, 329, 32), (329, 31, 32), (39, 35, 36), (36, 37, 327)])
me_cube.polygons.foreach_set('material_index', [0, 0, 1, 0, 0, 0, 0, 0, 0, 0, 0, 0, 0, 0, 0, 0, 0, 0, 0, 0, 0, 0, 0, 0, 0, 0, 0, 0, 0, 0, 0, 0, 0, 0, 0, 0, 0, 0, 0, 0, 0, 0, 0, 0, 0, 0, 0, 0, 0, 0, 0, 0, 0, 0, 0, 0, 0, 0, 0, 0, 0, 0, 0, 0, 0, 0, 0, 0, 0, 0, 0, 0, 0, 0, 0, 0, 0, 0, 0, 1, 1, 1, 0, 0, 1, 0, 0, 0, 0, 0, 0, 0, 0, 0, 0, 0, 0, 0, 0, 0, 0, 0, 0, 0, 0, 0, 0, 0, 0, 0, 0, 0, 0, 0, 0, 0, 0, 0, 0, 0, 0, 0, 0, 0, 0, 0, 0, 0, 0, 0, 0, 0, 0, 0, 0, 0, 0, 0, 0, 0, 0, 0, 0, 0, 0, 0, 0, 0, 0, 0, 0, 0, 0, 0, 0, 0, 0, 0, 0, 0, 0, 0, 0, 0, 0, 0, 0, 0, 0, 0, 0, 0, 0, 0, 0, 0, 0, 0, 0, 0, 0, 0, 0, 0, 0, 0, 0, 0, 0, 0, 0, 1, 0, 0, 0, 1, 0, 1, 0, 1, 0, 0, 0, 0, 0, 0, 0, 0, 0, 0, 0, 0, 0, 0, 0, 0, 0, 0, 0, 0, 0, 0, 0, 1, 0, 0, 1, 0, 0, 0, 1, 0, 0, 0, 0, 1, 0, 0, 0, 1, 0, 0, 0, 0, 1, 0, 0, 0, 0, 0, 0, 1, 0, 1, 0, 0, 0, 0, 0, 0, 1, 0, 1, 1, 0, 0, 0, 0, 0, 0, 0, 0, 0, 0, 0, 0, 0, 0, 0, 0, 0, 0, 0, 0, 0, 0, 0, 0, 0, 0, 0, 0, 0, 0, 0, 0, 0, 0, 0, 0, 0, 0, 0, 0, 0, 0, 0, 0, 0, 0, 0, 0, 0, 0, 0, 0, 0, 0, 0, 0, 0, 0, 0, 0, 0, 0, 0, 0, 0, 0, 0, 0, 0, 0, 0, 0, 0, 0, 0, 0, 0, 0, 0, 0, 0, 0, 0, 0, 0, 0, 1, 1, 1, 1, 1, 1, 1, 1, 1, 1, 1, 1, 1, 1, 1, 1, 1, 1, 1, 1, 1, 1, 1, 1, 1, 1, 1, 1, 1, 1, 1, 1, 1, 1, 1, 1, 1, 1, 1, 1, 1, 1, 1, 1, 1, 1, 1, 1, 1, 1, 1, 1, 1, 1, 1, 1, 1, 1, 1, 1, 1, 1, 1, 1, 1, 1, 1, 1, 1, 1, 1, 1, 1, 1, 1, 1, 1, 1, 1, 1, 0, 0, 0, 0, 0, 0, 0, 0, 0, 0, 0, 0, 0, 0, 0, 0, 0, 0, 0, 0, 0, 0, 0, 0, 0, 0, 0, 0, 0, 0, 0, 0, 0, 0, 0, 0, 0, 0, 0, 0, 0, 0, 0, 0, 0, 0, 0, 0, 0, 0, 0, 0, 0, 0, 0, 0, 0, 0, 0, 0, 0, 0, 0, 0, 0, 0, 0, 0, 0, 0, 0, 0, 0, 0, 0, 0, 0, 0, 0, 0, 0, 0, 0, 0, 0, 0, 0, 0, 0, 0, 0, 0, 0, 0, 0, 0, 0, 0, 0, 0, 0, 0, 0, 0, 0, 0, 0, 0, 0, 0, 0, 0, 0, 0, 0, 0, 0, 0, 0, 0, 0, 0, 0, 0, 0, 0, 0, 0, 0, 0, 0, 0, 0, 0])
_uv = me_cube.uv_layers.new(name='UVMap')
_uv.uv.foreach_set('vector', [0.8462, 0.07038, 0.8462, 0.1135, 0.8462, 0.1135, 0.8462, 0.07038, 0.178, 0.5388, 0.178, 0.5819, 0.178, 0.5819, 0.178, 0.5388, 0.8377, 0.9191, 0.8324, 0.9191, 0.8324, 0.9191, 0.8377, 0.9191, 0.1907, 0.9721, 0.1798, 0.9721, 0.1798, 0.9721, 0.1907, 0.9721, 0.8423, 0.5388, 0.8423, 0.5819, 0.8423, 0.5819, 0.8423, 0.5388, 0.8335, 0.06852, 0.8443, 0.06852, 0.8443, 0.06852, 0.8335, 0.06852, 0.1818, 0.1135, 0.1818, 0.07038, 0.1818, 0.07038, 0.1818, 0.1135, 0.1837, 0.06852, 0.1837, 0.06852, 0.1837, 0.09447, 0.1837, 0.09447, 0.1945, 0.1153, 0.1837, 0.1153, 0.1837, 0.1153, 0.1945, 0.1153, 0.178, 0.9318, 0.178, 0.9703, 0.178, 0.9703, 0.178, 0.9318, 0.1945, 0.07038, 0.1945, 0.1135, 0.1837, 0.1135, 0.1837, 0.07038, 0.8423, 0.9703, 0.8405, 0.9703, 0.8405, 0.9721, 0.8443, 0.06852, 0.8443, 0.07038, 0.8462, 0.07038, 0.8405, 0.9703, 0.8423, 0.9703, 0.8405, 0.9721, 0.8462, 0.07038, 0.8443, 0.06852, 0.8443, 0.06852, 0.8462, 0.07038, 0.178, 0.9703, 0.1798, 0.9721, 0.1798, 0.9703, 0.1818, 0.07038, 0.1837, 0.07038, 0.1837, 0.06852, 0.178, 0.9703, 0.1798, 0.9703, 0.1798, 0.9721, 0.1818, 0.07038, 0.1837, 0.06852, 0.1837, 0.06852, 0.1818, 0.07038, 0.8423, 0.5819, 0.8405, 0.5819, 0.8405, 0.5856, 0.8423, 0.5856, 0.178, 0.5819, 0.178, 0.5819, 0.1798, 0.5837, 0.8423, 0.5819, 0.8405, 0.5856, 0.8405, 0.5837, 0.178, 0.5819, 0.178, 0.5856, 0.1798, 0.5856, 0.1798, 0.5819, 0.8462, 0.1135, 0.8443, 0.1153, 0.8443, 0.1135, 0.8462, 0.07038, 0.8443, 0.07038, 0.8443, 0.06852, 0.1837, 0.06852, 0.1837, 0.07038, 0.1818, 0.07038, 0.1818, 0.1135, 0.1837, 0.1135, 0.1837, 0.1153, 0.1837, 0.06852, 0.1837, 0.06852, 0.1818, 0.07038, 0.1818, 0.07038, 0.1945, 0.06852, 0.1837, 0.06852, 0.1837, 0.07038, 0.1945, 0.07038, 0.8423, 0.5819, 0.8423, 0.5388, 0.8405, 0.5388, 0.8405, 0.5819, 0.1798, 0.9318, 0.1798, 0.9703, 0.178, 0.9703, 0.178, 0.9318, 0.8423, 0.5819, 0.8423, 0.5388, 0.8423, 0.5388, 0.8423, 0.5819, 0.1798, 0.5819, 0.1798, 0.5388, 0.178, 0.5388, 0.178, 0.5819, 0.1907, 0.9721, 0.1798, 0.9721, 0.1798, 0.9703, 0.1907, 0.9703, 0.8405, 0.9721, 0.8405, 0.9721, 0.8423, 0.9703, 0.8423, 0.9703, 0.8335, 0.06852, 0.8443, 0.06852, 0.8443, 0.06852, 0.8335, 0.06852, 0.1798, 0.9721, 0.1798, 0.9721, 0.178, 0.9703, 0.178, 0.9703, 0.8297, 0.9721, 0.8405, 0.9721, 0.8405, 0.9703, 0.8297, 0.9703, 0.8443, 0.06852, 0.8443, 0.06852, 0.8462, 0.07038, 0.8462, 0.07038, 0.8423, 0.624, 0.8423, 0.5856, 0.8405, 0.5856, 0.8405, 0.624, 0.178, 0.5388, 0.178, 0.5819, 0.178, 0.5819, 0.178, 0.5388, 0.8405, 0.624, 0.8405, 0.5856, 0.8423, 0.5856, 0.8423, 0.624, 0.1798, 0.624, 0.1798, 0.5856, 0.178, 0.5856, 0.178, 0.624, 0.8423, 0.5856, 0.8423, 0.5856, 0.8423, 0.5819, 0.8423, 0.5819, 0.178, 0.5856, 0.178, 0.5856, 0.178, 0.5819, 0.178, 0.5819, 0.1907, 0.5856, 0.1798, 0.5856, 0.1798, 0.5837, 0.1907, 0.5837, 0.8443, 0.1135, 0.8443, 0.07038, 0.8462, 0.07038, 0.8462, 0.1135, 0.8335, 0.06852, 0.8443, 0.06852, 0.8443, 0.07038, 0.8335, 0.07038, 0.1837, 0.07038, 0.1837, 0.1135, 0.1818, 0.1135, 0.1818, 0.07038, 0.1945, 0.1153, 0.1837, 0.1153, 0.1837, 0.1135, 0.1945, 0.1135, 0.8443, 0.1153, 0.8443, 0.1153, 0.8462, 0.1135, 0.8462, 0.1135, 0.8443, 0.06852, 0.8443, 0.06852, 0.8462, 0.07038, 0.8462, 0.07038, 0.1837, 0.06852, 0.1837, 0.06852, 0.1818, 0.07038, 0.1818, 0.07038, 0.1837, 0.1153, 0.1837, 0.1153, 0.1818, 0.1135, 0.1818, 0.1135, 0.8423, 0.9318, 0.8423, 0.9703, 0.8423, 0.9703, 0.8423, 0.9318, 0.8423, 0.624, 0.8423, 0.6625, 0.8423, 0.6625, 0.8423, 0.624, 0.8423, 0.7036, 0.8423, 0.7395, 0.8423, 0.7395, 0.8423, 0.7036, 0.8423, 0.7804, 0.8423, 0.8164, 0.8423, 0.8164, 0.8423, 0.7804, 0.8423, 0.8892, 0.8423, 0.8933, 0.8423, 0.8933, 0.8423, 0.8892, 0.1798, 0.9318, 0.1798, 0.8933, 0.178, 0.8933, 0.178, 0.9318, 0.1798, 0.8206, 0.1798, 0.8164, 0.178, 0.8164, 0.178, 0.8206, 0.1798, 0.7445, 0.1798, 0.7395, 0.178, 0.7395, 0.178, 0.7445, 0.1798, 0.6677, 0.1798, 0.6625, 0.178, 0.6625, 0.178, 0.6677, 0.8405, 0.9318, 0.8405, 0.8946, 0.8423, 0.8933, 0.8423, 0.9318, 0.8405, 0.8219, 0.8405, 0.8149, 0.8423, 0.8164, 0.8423, 0.8206, 0.8405, 0.7458, 0.8405, 0.738, 0.8423, 0.7395, 0.8423, 0.7445, 0.8405, 0.6691, 0.8405, 0.661, 0.8423, 0.6625, 0.8423, 0.6677, 0.8423, 0.9318, 0.8423, 0.8933, 0.8405, 0.8933, 0.8405, 0.9318, 0.8423, 0.8206, 0.8423, 0.8164, 0.8405, 0.8164, 0.8405, 0.8206, 0.8423, 0.7445, 0.8423, 0.7395, 0.8405, 0.7395, 0.8405, 0.7445, 0.8423, 0.6677, 0.8423, 0.6625, 0.8405, 0.6625, 0.8405, 0.6677, 0.1798, 0.624, 0.1798, 0.661, 0.178, 0.6625, 0.178, 0.624, 0.1798, 0.7036, 0.1798, 0.738, 0.178, 0.7395, 0.178, 0.7036, 0.1798, 0.7804, 0.1798, 0.8149, 0.178, 0.8164, 0.178, 0.7804, 0.1798, 0.8877, 0.1798, 0.8946, 0.178, 0.8933, 0.178, 0.8892, 0.178, 0.624, 0.178, 0.6625, 0.178, 0.6625, 0.178, 0.624, 0.178, 0.7036, 0.178, 0.7395, 0.178, 0.7395, 0.178, 0.7036, 0.178, 0.7804, 0.178, 0.8164, 0.178, 0.8164, 0.178, 0.7804, 0.178, 0.8892, 0.178, 0.8933, 0.178, 0.8933, 0.178, 0.8892, 0.1876, 0.9567, 0.1828, 0.9567, 0.1828, 0.9567, 0.1876, 0.9567, 0.8327, 0.649, 0.8327, 0.6376, 0.8327, 0.6376, 0.8327, 0.649, 0.8377, 0.6794, 0.8377, 0.6919, 0.8377, 0.6919, 0.8377, 0.6794, 0.8443, 0.1926, 0.8443, 0.2007, 0.8443, 0.2027, 0.8443, 0.1947, 0.8335, 0.1926, 0.8443, 0.1926, 0.8443, 0.1947, 0.8335, 0.1947, 0.1826, 0.9184, 0.1826, 0.9068, 0.1826, 0.9068, 0.1826, 0.9184, 0.178, 0.8164, 0.178, 0.8206, 0.178, 0.8206, 0.178, 0.8164, 0.178, 0.8549, 0.178, 0.8892, 0.178, 0.8892, 0.178, 0.8549, 0.1798, 0.8149, 0.1798, 0.8219, 0.178, 0.8206, 0.178, 0.8164, 0.1798, 0.8549, 0.1798, 0.8877, 0.178, 0.8892, 0.178, 0.8549, 0.8423, 0.8933, 0.8423, 0.8892, 0.8405, 0.8892, 0.8405, 0.8933, 0.8423, 0.8549, 0.8423, 0.8206, 0.8405, 0.8206, 0.8405, 0.8549, 0.8405, 0.8946, 0.8405, 0.8877, 0.8423, 0.8892, 0.8423, 0.8933, 0.8405, 0.8549, 0.8405, 0.8219, 0.8423, 0.8206, 0.8423, 0.8549, 0.1798, 0.8933, 0.1798, 0.8892, 0.178, 0.8892, 0.178, 0.8933, 0.1798, 0.8549, 0.1798, 0.8206, 0.178, 0.8206, 0.178, 0.8549, 0.8423, 0.8164, 0.8423, 0.8206, 0.8423, 0.8206, 0.8423, 0.8164, 0.8423, 0.8549, 0.8423, 0.8892, 0.8423, 0.8892, 0.8423, 0.8549, 0.8443, 0.2696, 0.8443, 0.2774, 0.8443, 0.2795, 0.8443, 0.2717, 0.178, 0.7395, 0.178, 0.7445, 0.178, 0.7445, 0.178, 0.7395, 0.1798, 0.738, 0.1798, 0.7458, 0.178, 0.7445, 0.178, 0.7395, 0.8423, 0.7804, 0.8423, 0.7445, 0.8405, 0.7445, 0.8405, 0.7804, 0.8405, 0.7804, 0.8405, 0.7458, 0.8423, 0.7445, 0.8423, 0.7804, 0.1798, 0.7804, 0.1798, 0.7445, 0.178, 0.7445, 0.178, 0.7804, 0.8423, 0.7395, 0.8423, 0.7445, 0.8423, 0.7445, 0.8423, 0.7395, 0.1837, 0.4263, 0.1837, 0.4193, 0.1837, 0.4213, 0.1837, 0.4283, 0.178, 0.6625, 0.178, 0.6677, 0.178, 0.6677, 0.178, 0.6625, 0.1798, 0.661, 0.1798, 0.6691, 0.178, 0.6677, 0.178, 0.6625, 0.8423, 0.7036, 0.8423, 0.6677, 0.8405, 0.6677, 0.8405, 0.7036, 0.8405, 0.7036, 0.8405, 0.6691, 0.8423, 0.6677, 0.8423, 0.7036, 0.1798, 0.7036, 0.1798, 0.6677, 0.178, 0.6677, 0.178, 0.7036, 0.8423, 0.6625, 0.8423, 0.6677, 0.8423, 0.6677, 0.8423, 0.6625, 0.1945, 0.3556, 0.1837, 0.3556, 0.1837, 0.3591, 0.1945, 0.3591, 0.8443, 0.2717, 0.8443, 0.2795, 0.8443, 0.282, 0.8443, 0.2711, 0.8443, 0.4213, 0.8443, 0.4283, 0.8443, 0.4322, 0.8443, 0.4195, 0.8443, 0.3486, 0.8443, 0.3556, 0.8443, 0.3591, 0.8443, 0.3463, 0.1837, 0.3535, 0.1837, 0.3465, 0.1837, 0.3486, 0.1837, 0.3556, 0.8335, 0.2696, 0.8443, 0.2696, 0.8443, 0.2717, 0.8335, 0.2717, 0.8443, 0.4193, 0.8443, 0.4263, 0.8443, 0.4283, 0.8443, 0.4213, 0.8335, 0.3465, 0.8443, 0.3465, 0.8443, 0.3486, 0.8335, 0.3486, 0.1945, 0.4263, 0.1837, 0.4263, 0.1837, 0.4283, 0.1945, 0.4283, 0.1837, 0.2774, 0.1837, 0.2696, 0.1837, 0.2717, 0.1837, 0.2795, 0.1945, 0.3535, 0.1837, 0.3535, 0.1837, 0.3556, 0.1945, 0.3556, 0.1837, 0.2007, 0.1837, 0.1926, 0.1837, 0.1947, 0.1837, 0.2027, 0.1945, 0.2774, 0.1837, 0.2774, 0.1837, 0.2795, 0.1945, 0.2795, 0.8335, 0.4193, 0.8443, 0.4193, 0.8443, 0.4213, 0.8335, 0.4213, 0.8443, 0.3465, 0.8443, 0.3535, 0.8443, 0.3556, 0.8443, 0.3486, 0.1945, 0.2007, 0.1837, 0.2007, 0.1837, 0.2027, 0.1945, 0.2027, 0.8335, 0.09447, 0.8443, 0.09447, 0.8443, 0.09447, 0.8335, 0.09447, 0.8335, 0.06852, 0.8443, 0.06852, 0.8443, 0.09447, 0.8335, 0.09447, 0.8443, 0.06852, 0.8443, 0.06852, 0.8443, 0.09447, 0.8443, 0.09447, 0.1945, 0.06852, 0.1837, 0.06852, 0.1837, 0.09447, 0.1945, 0.09447, 0.1945, 0.4195, 0.1945, 0.4322, 0.1837, 0.4322, 0.1837, 0.4195, 0.1945, 0.3463, 0.1945, 0.3591, 0.1837, 0.3591, 0.1837, 0.3463, 0.1945, 0.2711, 0.1945, 0.282, 0.1837, 0.282, 0.1837, 0.2711, 0.1945, 0.1931, 0.1945, 0.2064, 0.1837, 0.2064, 0.1837, 0.1931, 0.8443, 0.1947, 0.8443, 0.2027, 0.8443, 0.2064, 0.8443, 0.1931, 0.8335, 0.4213, 0.8443, 0.4213, 0.8443, 0.4195, 0.8335, 0.4195, 0.8335, 0.1947, 0.8443, 0.1947, 0.8443, 0.1931, 0.8335, 0.1931, 0.1837, 0.2795, 0.1837, 0.2717, 0.1837, 0.2711, 0.1837, 0.282, 0.8335, 0.2717, 0.8443, 0.2717, 0.8443, 0.2711, 0.8335, 0.2711, 0.1945, 0.2795, 0.1837, 0.2795, 0.1837, 0.282, 0.1945, 0.282, 0.8335, 0.3486, 0.8443, 0.3486, 0.8443, 0.3463, 0.8335, 0.3463, 0.1837, 0.2027, 0.1837, 0.1947, 0.1837, 0.1931, 0.1837, 0.2064, 0.1945, 0.4283, 0.1837, 0.4283, 0.1837, 0.4322, 0.1945, 0.4322, 0.1837, 0.4283, 0.1837, 0.4213, 0.1837, 0.4195, 0.1837, 0.4322, 0.1945, 0.2027, 0.1837, 0.2027, 0.1837, 0.2064, 0.1945, 0.2064, 0.1837, 0.3556, 0.1837, 0.3486, 0.1837, 0.3463, 0.1837, 0.3591, 0.8443, 0.2027, 0.8335, 0.2027, 0.8335, 0.2064, 0.8443, 0.2064, 0.1963, 0.2027, 0.1945, 0.2027, 0.1945, 0.2064, 0.1963, 0.2064, 0.8443, 0.4283, 0.8335, 0.4283, 0.8335, 0.4322, 0.8443, 0.4322, 0.1963, 0.4283, 0.1945, 0.4283, 0.1945, 0.4322, 0.1963, 0.4322, 0.1837, 0.3486, 0.1945, 0.3486, 0.1945, 0.3463, 0.1837, 0.3463, 0.8317, 0.3486, 0.8335, 0.3486, 0.8335, 0.3463, 0.8317, 0.3463, 0.8443, 0.2795, 0.8335, 0.2795, 0.8335, 0.282, 0.8443, 0.282, 0.1963, 0.2795, 0.1945, 0.2795, 0.1945, 0.282, 0.1963, 0.282, 0.1837, 0.2717, 0.1945, 0.2717, 0.1945, 0.2711, 0.1837, 0.2711, 0.8317, 0.2717, 0.8335, 0.2717, 0.8335, 0.2711, 0.8317, 0.2711, 0.1837, 0.1947, 0.1945, 0.1947, 0.1945, 0.1931, 0.1837, 0.1931, 0.8317, 0.1947, 0.8335, 0.1947, 0.8335, 0.1931, 0.8317, 0.1931, 0.1837, 0.4213, 0.1945, 0.4213, 0.1945, 0.4195, 0.1837, 0.4195, 0.8317, 0.4213, 0.8335, 0.4213, 0.8335, 0.4195, 0.8317, 0.4195, 0.8443, 0.1931, 0.8443, 0.2064, 0.8335, 0.2064, 0.8335, 0.1931, 0.1963, 0.1931, 0.1963, 0.2064, 0.1945, 0.2064, 0.1945, 0.1931, 0.8443, 0.2711, 0.8443, 0.282, 0.8335, 0.282, 0.8335, 0.2711, 0.1963, 0.2711, 0.1963, 0.282, 0.1945, 0.282, 0.1945, 0.2711, 0.8443, 0.3463, 0.8443, 0.3591, 0.8335, 0.3591, 0.8335, 0.3463, 0.1963, 0.3463, 0.1963, 0.3591, 0.1945, 0.3591, 0.1945, 0.3463, 0.8443, 0.4195, 0.8443, 0.4322, 0.8335, 0.4322, 0.8335, 0.4195, 0.1963, 0.4195, 0.1963, 0.4322, 0.1945, 0.4322, 0.1945, 0.4195, 0.8443, 0.06852, 0.8335, 0.06852, 0.8335, 0.09447, 0.8443, 0.09447, 0.1963, 0.06852, 0.1945, 0.06852, 0.1945, 0.09447, 0.1963, 0.09447, 0.1837, 0.06852, 0.1945, 0.06852, 0.1945, 0.09447, 0.1837, 0.09447, 0.8317, 0.06852, 0.8335, 0.06852, 0.8335, 0.09447, 0.8317, 0.09447, 0.1837, 0.09447, 0.1945, 0.09447, 0.1945, 0.09447, 0.1837, 0.09447, 0.8317, 0.09447, 0.8335, 0.09447, 0.8335, 0.09447, 0.8317, 0.09447, 0.8443, 0.2007, 0.8335, 0.2007, 0.8335, 0.2027, 0.8443, 0.2027, 0.1963, 0.2007, 0.1945, 0.2007, 0.1945, 0.2027, 0.1963, 0.2027, 0.1837, 0.4193, 0.1945, 0.4193, 0.1945, 0.4213, 0.1837, 0.4213, 0.8317, 0.4193, 0.8335, 0.4193, 0.8335, 0.4213, 0.8317, 0.4213, 0.8443, 0.2774, 0.8335, 0.2774, 0.8335, 0.2795, 0.8443, 0.2795, 0.1963, 0.2774, 0.1945, 0.2774, 0.1945, 0.2795, 0.1963, 0.2795, 0.8443, 0.3535, 0.8335, 0.3535, 0.8335, 0.3556, 0.8443, 0.3556, 0.1963, 0.3535, 0.1945, 0.3535, 0.1945, 0.3556, 0.1963, 0.3556, 0.8443, 0.4263, 0.8335, 0.4263, 0.8335, 0.4283, 0.8443, 0.4283, 0.1963, 0.4263, 0.1945, 0.4263, 0.1945, 0.4283, 0.1963, 0.4283, 0.1837, 0.3465, 0.1945, 0.3465, 0.1945, 0.3486, 0.1837, 0.3486, 0.8317, 0.3465, 0.8335, 0.3465, 0.8335, 0.3486, 0.8317, 0.3486, 0.1837, 0.2696, 0.1945, 0.2696, 0.1945, 0.2717, 0.1837, 0.2717, 0.8317, 0.2696, 0.8335, 0.2696, 0.8335, 0.2717, 0.8317, 0.2717, 0.8443, 0.3556, 0.8335, 0.3556, 0.8335, 0.3591, 0.8443, 0.3591, 0.1963, 0.3556, 0.1945, 0.3556, 0.1945, 0.3591, 0.1963, 0.3591, 0.1876, 0.8785, 0.1828, 0.8785, 0.1828, 0.8785, 0.1876, 0.8785, 0.1925, 0.8549, 0.1925, 0.8877, 0.1907, 0.8877, 0.1907, 0.8549, 0.1837, 0.1926, 0.1945, 0.1926, 0.1945, 0.1947, 0.1837, 0.1947, 0.8317, 0.1926, 0.8335, 0.1926, 0.8335, 0.1947, 0.8317, 0.1947, 0.8375, 0.6376, 0.8375, 0.649, 0.8375, 0.649, 0.8375, 0.6376, 0.1925, 0.7804, 0.1925, 0.8149, 0.1907, 0.8149, 0.1907, 0.7804, 0.1826, 0.7567, 0.1879, 0.7567, 0.1879, 0.7567, 0.1826, 0.7567, 0.1925, 0.7036, 0.1925, 0.738, 0.1907, 0.738, 0.1907, 0.7036, 0.1879, 0.8434, 0.1826, 0.8434, 0.1826, 0.8434, 0.1879, 0.8434, 0.1925, 0.624, 0.1925, 0.661, 0.1907, 0.661, 0.1907, 0.624, 0.8443, 0.1153, 0.8335, 0.1153, 0.8335, 0.1135, 0.8443, 0.1135, 0.1963, 0.1153, 0.1945, 0.1153, 0.1945, 0.1135, 0.1963, 0.1135, 0.1837, 0.06852, 0.1945, 0.06852, 0.1945, 0.07038, 0.1837, 0.07038, 0.8317, 0.06852, 0.8335, 0.06852, 0.8335, 0.07038, 0.8317, 0.07038, 0.8405, 0.5856, 0.8297, 0.5856, 0.8297, 0.5837, 0.8405, 0.5837, 0.1925, 0.5856, 0.1907, 0.5856, 0.1907, 0.5837, 0.1925, 0.5837, 0.1798, 0.9721, 0.1907, 0.9721, 0.1907, 0.9703, 0.1798, 0.9703, 0.8278, 0.9683, 0.8297, 0.9721, 0.8297, 0.9703, 0.8278, 0.9665, 0.1837, 0.06852, 0.1945, 0.06852, 0.1945, 0.06852, 0.1837, 0.06852, 0.8317, 0.06852, 0.8335, 0.06852, 0.8335, 0.06852, 0.8317, 0.06852, 0.8405, 0.9721, 0.8297, 0.9721, 0.8297, 0.9703, 0.8405, 0.9703, 0.1925, 0.9683, 0.1907, 0.9721, 0.1907, 0.9703, 0.1925, 0.9665, 0.8443, 0.06852, 0.8335, 0.06852, 0.8335, 0.07038, 0.8443, 0.07038, 0.1963, 0.06852, 0.1945, 0.06852, 0.1945, 0.07038, 0.1963, 0.07038, 0.8443, 0.07038, 0.8443, 0.1135, 0.8335, 0.1135, 0.8335, 0.07038, 0.1963, 0.07038, 0.1963, 0.1135, 0.1945, 0.1135, 0.1945, 0.07038, 0.8443, 0.1153, 0.8335, 0.1153, 0.8335, 0.1153, 0.8443, 0.1153, 0.1963, 0.1153, 0.1945, 0.1153, 0.1945, 0.1153, 0.1963, 0.1153, 0.1837, 0.06852, 0.1945, 0.06852, 0.1945, 0.06852, 0.1837, 0.06852, 0.8317, 0.06852, 0.8335, 0.06852, 0.8335, 0.06852, 0.8317, 0.06852, 0.8405, 0.9721, 0.8297, 0.9721, 0.8297, 0.9721, 0.8405, 0.9721, 0.1925, 0.9683, 0.1907, 0.9721, 0.1907, 0.9721, 0.1925, 0.9683, 0.1828, 0.8785, 0.1828, 0.8655, 0.1828, 0.8655, 0.1828, 0.8785, 0.1925, 0.9318, 0.1925, 0.9665, 0.1907, 0.9703, 0.1907, 0.9318, 0.1925, 0.6691, 0.1925, 0.7036, 0.1907, 0.7036, 0.1907, 0.6691, 0.1828, 0.9454, 0.1876, 0.9454, 0.1876, 0.9454, 0.1828, 0.9454, 0.1798, 0.7395, 0.1798, 0.7036, 0.178, 0.7036, 0.178, 0.7395, 0.8405, 0.738, 0.8405, 0.7036, 0.8423, 0.7036, 0.8423, 0.7395, 0.8423, 0.7395, 0.8423, 0.7036, 0.8405, 0.7036, 0.8405, 0.7395, 0.8377, 0.7561, 0.8377, 0.7688, 0.8377, 0.7688, 0.8377, 0.7561, 0.178, 0.6677, 0.178, 0.7036, 0.178, 0.7036, 0.178, 0.6677, 0.1798, 0.6691, 0.1798, 0.7036, 0.178, 0.7036, 0.178, 0.6677, 0.8423, 0.6677, 0.8423, 0.7036, 0.8423, 0.7036, 0.8423, 0.6677, 0.1925, 0.7458, 0.1925, 0.7804, 0.1907, 0.7804, 0.1907, 0.7458, 0.8377, 0.8439, 0.8324, 0.8439, 0.8324, 0.8439, 0.8377, 0.8439, 0.1798, 0.8164, 0.1798, 0.7804, 0.178, 0.7804, 0.178, 0.8164, 0.8405, 0.8149, 0.8405, 0.7804, 0.8423, 0.7804, 0.8423, 0.8164, 0.8423, 0.8164, 0.8423, 0.7804, 0.8405, 0.7804, 0.8405, 0.8164, 0.1876, 0.8039, 0.1828, 0.8039, 0.1828, 0.8039, 0.1876, 0.8039, 0.178, 0.7445, 0.178, 0.7804, 0.178, 0.7804, 0.178, 0.7445, 0.1798, 0.7458, 0.1798, 0.7804, 0.178, 0.7804, 0.178, 0.7445, 0.8423, 0.7445, 0.8423, 0.7804, 0.8423, 0.7804, 0.8423, 0.7445, 0.1925, 0.8219, 0.1925, 0.8549, 0.1907, 0.8549, 0.1907, 0.8219, 0.8327, 0.945, 0.8375, 0.945, 0.8375, 0.945, 0.8327, 0.945, 0.8423, 0.8206, 0.8423, 0.8549, 0.8423, 0.8549, 0.8423, 0.8206, 0.1798, 0.8892, 0.1798, 0.8549, 0.178, 0.8549, 0.178, 0.8892, 0.8405, 0.8877, 0.8405, 0.8549, 0.8423, 0.8549, 0.8423, 0.8892, 0.8423, 0.8892, 0.8423, 0.8549, 0.8405, 0.8549, 0.8405, 0.8892, 0.1798, 0.8219, 0.1798, 0.8549, 0.178, 0.8549, 0.178, 0.8206, 0.178, 0.8206, 0.178, 0.8549, 0.178, 0.8549, 0.178, 0.8206, 0.1826, 0.8321, 0.1879, 0.8321, 0.1879, 0.8321, 0.1826, 0.8321, 0.1925, 0.8946, 0.1925, 0.9318, 0.1907, 0.9318, 0.1907, 0.8946, 0.1826, 0.8434, 0.1826, 0.8321, 0.1826, 0.8321, 0.1826, 0.8434, 0.8423, 0.9703, 0.8423, 0.9318, 0.8405, 0.9318, 0.8405, 0.9703, 0.8405, 0.9703, 0.8405, 0.9318, 0.8423, 0.9318, 0.8423, 0.9703, 0.1798, 0.9703, 0.1798, 0.9318, 0.178, 0.9318, 0.178, 0.9703, 0.8423, 0.8933, 0.8423, 0.9318, 0.8423, 0.9318, 0.8423, 0.8933, 0.1798, 0.8946, 0.1798, 0.9318, 0.178, 0.9318, 0.178, 0.8933, 0.178, 0.8933, 0.178, 0.9318, 0.178, 0.9318, 0.178, 0.8933, 0.1876, 0.7277, 0.1828, 0.7277, 0.1828, 0.7277, 0.1876, 0.7277, 0.1925, 0.5856, 0.1925, 0.624, 0.1907, 0.624, 0.1907, 0.5856, 0.1876, 0.9454, 0.1876, 0.9567, 0.1876, 0.9567, 0.1876, 0.9454, 0.8377, 0.8316, 0.8377, 0.8439, 0.8377, 0.8439, 0.8377, 0.8316, 0.178, 0.5856, 0.178, 0.624, 0.178, 0.624, 0.178, 0.5856, 0.1798, 0.5856, 0.1798, 0.624, 0.178, 0.624, 0.178, 0.5856, 0.8423, 0.5856, 0.8423, 0.624, 0.8423, 0.624, 0.8423, 0.5856, 0.1798, 0.6625, 0.1798, 0.624, 0.178, 0.624, 0.178, 0.6625, 0.8405, 0.661, 0.8405, 0.624, 0.8423, 0.624, 0.8423, 0.6625, 0.8423, 0.6625, 0.8423, 0.624, 0.8405, 0.624, 0.8405, 0.6625, 0.1828, 0.9454, 0.1828, 0.9567, 0.1798, 0.9703, 0.1798, 0.9318, 0.8327, 0.9571, 0.8375, 0.9571, 0.8405, 0.9703, 0.8297, 0.9703, 0.1828, 0.6374, 0.1828, 0.6491, 0.1798, 0.661, 0.1798, 0.624, 0.1828, 0.7153, 0.1828, 0.7277, 0.1798, 0.738, 0.1798, 0.7036, 0.1828, 0.793, 0.1828, 0.8039, 0.1798, 0.8149, 0.1798, 0.7804, 0.1828, 0.6491, 0.1876, 0.6491, 0.1907, 0.661, 0.1798, 0.661, 0.1828, 0.7277, 0.1876, 0.7277, 0.1907, 0.738, 0.1798, 0.738, 0.1828, 0.8039, 0.1876, 0.8039, 0.1907, 0.8149, 0.1798, 0.8149, 0.1828, 0.8655, 0.1828, 0.8785, 0.1798, 0.8877, 0.1798, 0.8549, 0.1828, 0.8785, 0.1876, 0.8785, 0.1907, 0.8877, 0.1798, 0.8877, 0.1828, 0.9567, 0.1876, 0.9567, 0.1907, 0.9703, 0.1798, 0.9703, 0.8327, 0.649, 0.8375, 0.649, 0.8405, 0.661, 0.8297, 0.661, 0.8327, 0.7273, 0.8375, 0.7273, 0.8405, 0.738, 0.8297, 0.738, 0.8327, 0.8045, 0.8375, 0.8045, 0.8405, 0.8149, 0.8297, 0.8149, 0.8327, 0.8778, 0.8375, 0.8778, 0.8405, 0.8877, 0.8297, 0.8877, 0.8375, 0.7273, 0.8375, 0.7158, 0.8405, 0.7036, 0.8405, 0.738, 0.8327, 0.7158, 0.8327, 0.7273, 0.8297, 0.738, 0.8297, 0.7036, 0.1876, 0.7277, 0.1876, 0.7153, 0.1907, 0.7036, 0.1907, 0.738, 0.8375, 0.7158, 0.8327, 0.7158, 0.8297, 0.7036, 0.8405, 0.7036, 0.1876, 0.7153, 0.1828, 0.7153, 0.1798, 0.7036, 0.1907, 0.7036, 0.8375, 0.8045, 0.8375, 0.7924, 0.8405, 0.7804, 0.8405, 0.8149, 0.8327, 0.7924, 0.8327, 0.8045, 0.8297, 0.8149, 0.8297, 0.7804, 0.1876, 0.8039, 0.1876, 0.793, 0.1907, 0.7804, 0.1907, 0.8149, 0.8375, 0.7924, 0.8327, 0.7924, 0.8297, 0.7804, 0.8405, 0.7804, 0.1876, 0.793, 0.1828, 0.793, 0.1798, 0.7804, 0.1907, 0.7804, 0.8375, 0.8778, 0.8375, 0.8663, 0.8405, 0.8549, 0.8405, 0.8877, 0.8327, 0.8663, 0.8327, 0.8778, 0.8297, 0.8877, 0.8297, 0.8549, 0.1876, 0.8785, 0.1876, 0.8655, 0.1907, 0.8549, 0.1907, 0.8877, 0.8375, 0.8663, 0.8327, 0.8663, 0.8297, 0.8549, 0.8405, 0.8549, 0.1876, 0.8655, 0.1828, 0.8655, 0.1798, 0.8549, 0.1907, 0.8549, 0.8375, 0.9571, 0.8375, 0.945, 0.8405, 0.9318, 0.8405, 0.9703, 0.8327, 0.945, 0.8327, 0.9571, 0.8297, 0.9703, 0.8297, 0.9318, 0.1876, 0.9567, 0.1876, 0.9454, 0.1907, 0.9318, 0.1907, 0.9703, 0.8375, 0.945, 0.8327, 0.945, 0.8297, 0.9318, 0.8405, 0.9318, 0.1876, 0.9454, 0.1828, 0.9454, 0.1798, 0.9318, 0.1907, 0.9318, 0.8375, 0.649, 0.8375, 0.6376, 0.8405, 0.624, 0.8405, 0.661, 0.8327, 0.6376, 0.8327, 0.649, 0.8297, 0.661, 0.8297, 0.624, 0.1876, 0.6491, 0.1876, 0.6374, 0.1907, 0.624, 0.1907, 0.661, 0.8375, 0.6376, 0.8327, 0.6376, 0.8297, 0.624, 0.8405, 0.624, 0.1876, 0.6374, 0.1828, 0.6374, 0.1798, 0.624, 0.1907, 0.624, 0.8377, 0.612, 0.8377, 0.5976, 0.8405, 0.5856, 0.8405, 0.624, 0.1879, 0.5985, 0.1826, 0.5985, 0.1798, 0.5856, 0.1907, 0.5856, 0.8377, 0.9191, 0.8377, 0.906, 0.8405, 0.8946, 0.8405, 0.9318, 0.1879, 0.9068, 0.1826, 0.9068, 0.1798, 0.8946, 0.1907, 0.8946, 0.8377, 0.8439, 0.8377, 0.8316, 0.8405, 0.8219, 0.8405, 0.8549, 0.1879, 0.8321, 0.1826, 0.8321, 0.1798, 0.8219, 0.1907, 0.8219, 0.8377, 0.7688, 0.8377, 0.7561, 0.8405, 0.7458, 0.8405, 0.7804, 0.1879, 0.7567, 0.1826, 0.7567, 0.1798, 0.7458, 0.1907, 0.7458, 0.8377, 0.6919, 0.8377, 0.6794, 0.8405, 0.6691, 0.8405, 0.7036, 0.1879, 0.6789, 0.1826, 0.6789, 0.1798, 0.6691, 0.1907, 0.6691, 0.8377, 0.5976, 0.8324, 0.5976, 0.8297, 0.5856, 0.8405, 0.5856, 0.8377, 0.906, 0.8324, 0.906, 0.8297, 0.8946, 0.8405, 0.8946, 0.8377, 0.8316, 0.8324, 0.8316, 0.8297, 0.8219, 0.8405, 0.8219, 0.8377, 0.7561, 0.8324, 0.7561, 0.8297, 0.7458, 0.8405, 0.7458, 0.8377, 0.6794, 0.8324, 0.6794, 0.8297, 0.6691, 0.8405, 0.6691, 0.8324, 0.8316, 0.8324, 0.8439, 0.8297, 0.8549, 0.8297, 0.8219, 0.1879, 0.8434, 0.1879, 0.8321, 0.1907, 0.8219, 0.1907, 0.8549, 0.8324, 0.7561, 0.8324, 0.7688, 0.8297, 0.7804, 0.8297, 0.7458, 0.1879, 0.7683, 0.1879, 0.7567, 0.1907, 0.7458, 0.1907, 0.7804, 0.8324, 0.6794, 0.8324, 0.6919, 0.8297, 0.7036, 0.8297, 0.6691, 0.1879, 0.6925, 0.1879, 0.6789, 0.1907, 0.6691, 0.1907, 0.7036, 0.8324, 0.5976, 0.8324, 0.612, 0.8297, 0.624, 0.8297, 0.5856, 0.1879, 0.6111, 0.1879, 0.5985, 0.1907, 0.5856, 0.1907, 0.624, 0.8324, 0.906, 0.8324, 0.9191, 0.8297, 0.9318, 0.8297, 0.8946, 0.1879, 0.9184, 0.1879, 0.9068, 0.1907, 0.8946, 0.1907, 0.9318, 0.1826, 0.6789, 0.1826, 0.6925, 0.1798, 0.7036, 0.1798, 0.6691, 0.8324, 0.6919, 0.8377, 0.6919, 0.8405, 0.7036, 0.8297, 0.7036, 0.1826, 0.6925, 0.1879, 0.6925, 0.1907, 0.7036, 0.1798, 0.7036, 0.1826, 0.7567, 0.1826, 0.7683, 0.1798, 0.7804, 0.1798, 0.7458, 0.8324, 0.7688, 0.8377, 0.7688, 0.8405, 0.7804, 0.8297, 0.7804, 0.1826, 0.7683, 0.1879, 0.7683, 0.1907, 0.7804, 0.1798, 0.7804, 0.1826, 0.8321, 0.1826, 0.8434, 0.1798, 0.8549, 0.1798, 0.8219, 0.8324, 0.8439, 0.8377, 0.8439, 0.8405, 0.8549, 0.8297, 0.8549, 0.1826, 0.8434, 0.1879, 0.8434, 0.1907, 0.8549, 0.1798, 0.8549, 0.1826, 0.9068, 0.1826, 0.9184, 0.1798, 0.9318, 0.1798, 0.8946, 0.8324, 0.9191, 0.8377, 0.9191, 0.8405, 0.9318, 0.8297, 0.9318, 0.1826, 0.9184, 0.1879, 0.9184, 0.1907, 0.9318, 0.1798, 0.9318, 0.1826, 0.5985, 0.1826, 0.6111, 0.1798, 0.624, 0.1798, 0.5856, 0.8324, 0.612, 0.8377, 0.612, 0.8405, 0.624, 0.8297, 0.624, 0.1826, 0.6111, 0.1879, 0.6111, 0.1907, 0.624, 0.1798, 0.624, 0.1876, 0.9454, 0.1876, 0.9567, 0.1828, 0.9567, 0.1828, 0.9454, 0.1876, 0.6374, 0.1876, 0.6491, 0.1828, 0.6491, 0.1828, 0.6374, 0.1876, 0.7153, 0.1876, 0.7277, 0.1828, 0.7277, 0.1828, 0.7153, 0.1876, 0.793, 0.1876, 0.8039, 0.1828, 0.8039, 0.1828, 0.793, 0.1876, 0.8655, 0.1876, 0.8785, 0.1828, 0.8785, 0.1828, 0.8655, 0.8375, 0.8663, 0.8375, 0.8778, 0.8327, 0.8778, 0.8327, 0.8663, 0.8375, 0.7924, 0.8375, 0.8045, 0.8327, 0.8045, 0.8327, 0.7924, 0.8375, 0.7158, 0.8375, 0.7273, 0.8327, 0.7273, 0.8327, 0.7158, 0.8375, 0.6376, 0.8375, 0.649, 0.8327, 0.649, 0.8327, 0.6376, 0.8375, 0.945, 0.8375, 0.9571, 0.8327, 0.9571, 0.8327, 0.945, 0.8377, 0.6794, 0.8377, 0.6919, 0.8324, 0.6919, 0.8324, 0.6794, 0.1879, 0.6789, 0.1879, 0.6925, 0.1826, 0.6925, 0.1826, 0.6789, 0.8377, 0.7561, 0.8377, 0.7688, 0.8324, 0.7688, 0.8324, 0.7561, 0.1879, 0.7567, 0.1879, 0.7683, 0.1826, 0.7683, 0.1826, 0.7567, 0.8377, 0.8316, 0.8377, 0.8439, 0.8324, 0.8439, 0.8324, 0.8316, 0.1879, 0.8321, 0.1879, 0.8434, 0.1826, 0.8434, 0.1826, 0.8321, 0.8377, 0.906, 0.8377, 0.9191, 0.8324, 0.9191, 0.8324, 0.906, 0.1879, 0.9068, 0.1879, 0.9184, 0.1826, 0.9184, 0.1826, 0.9068, 0.8377, 0.5976, 0.8377, 0.612, 0.8324, 0.612, 0.8324, 0.5976, 0.1879, 0.5985, 0.1879, 0.6111, 0.1826, 0.6111, 0.1826, 0.5985, 0.1826, 0.6789, 0.1879, 0.6789, 0.1879, 0.6789, 0.1826, 0.6789, 0.1876, 0.6374, 0.1876, 0.6491, 0.1876, 0.6491, 0.1876, 0.6374, 0.8375, 0.649, 0.8327, 0.649, 0.8327, 0.649, 0.8375, 0.649, 0.1879, 0.9184, 0.1826, 0.9184, 0.1826, 0.9184, 0.1879, 0.9184, 0.8324, 0.5976, 0.8377, 0.5976, 0.8377, 0.5976, 0.8324, 0.5976, 0.8327, 0.6376, 0.8375, 0.6376, 0.8375, 0.6376, 0.8327, 0.6376, 0.8375, 0.7273, 0.8327, 0.7273, 0.8327, 0.7273, 0.8375, 0.7273, 0.1826, 0.6111, 0.1826, 0.5985, 0.1826, 0.5985, 0.1826, 0.6111, 0.8324, 0.906, 0.8377, 0.906, 0.8377, 0.906, 0.8324, 0.906, 0.1828, 0.6374, 0.1876, 0.6374, 0.1876, 0.6374, 0.1828, 0.6374, 0.8375, 0.8045, 0.8327, 0.8045, 0.8327, 0.8045, 0.8375, 0.8045, 0.8377, 0.612, 0.8324, 0.612, 0.8324, 0.612, 0.8377, 0.612, 0.8324, 0.8316, 0.8377, 0.8316, 0.8377, 0.8316, 0.8324, 0.8316, 0.8375, 0.8778, 0.8327, 0.8778, 0.8327, 0.8778, 0.8375, 0.8778, 0.1879, 0.6111, 0.1826, 0.6111, 0.1826, 0.6111, 0.1879, 0.6111, 0.8324, 0.7561, 0.8377, 0.7561, 0.8377, 0.7561, 0.8324, 0.7561, 0.8375, 0.7158, 0.8375, 0.7273, 0.8375, 0.7273, 0.8375, 0.7158, 0.8324, 0.6794, 0.8377, 0.6794, 0.8377, 0.6794, 0.8324, 0.6794, 0.8327, 0.7273, 0.8327, 0.7158, 0.8327, 0.7158, 0.8327, 0.7273, 0.8324, 0.8439, 0.8324, 0.8316, 0.8324, 0.8316, 0.8324, 0.8439, 0.1876, 0.7153, 0.1876, 0.7277, 0.1876, 0.7277, 0.1876, 0.7153, 0.1879, 0.8321, 0.1879, 0.8434, 0.1879, 0.8434, 0.1879, 0.8321, 0.8327, 0.7158, 0.8375, 0.7158, 0.8375, 0.7158, 0.8327, 0.7158, 0.8324, 0.7688, 0.8324, 0.7561, 0.8324, 0.7561, 0.8324, 0.7688, 0.1828, 0.7153, 0.1876, 0.7153, 0.1876, 0.7153, 0.1828, 0.7153, 0.1879, 0.7567, 0.1879, 0.7683, 0.1879, 0.7683, 0.1879, 0.7567, 0.8375, 0.7924, 0.8375, 0.8045, 0.8375, 0.8045, 0.8375, 0.7924, 0.8324, 0.6919, 0.8324, 0.6794, 0.8324, 0.6794, 0.8324, 0.6919, 0.8327, 0.8045, 0.8327, 0.7924, 0.8327, 0.7924, 0.8327, 0.8045, 0.1879, 0.6789, 0.1879, 0.6925, 0.1879, 0.6925, 0.1879, 0.6789, 0.1876, 0.793, 0.1876, 0.8039, 0.1876, 0.8039, 0.1876, 0.793, 0.8324, 0.612, 0.8324, 0.5976, 0.8324, 0.5976, 0.8324, 0.612, 0.8327, 0.7924, 0.8375, 0.7924, 0.8375, 0.7924, 0.8327, 0.7924, 0.1879, 0.5985, 0.1879, 0.6111, 0.1879, 0.6111, 0.1879, 0.5985, 0.1828, 0.793, 0.1876, 0.793, 0.1876, 0.793, 0.1828, 0.793, 0.8324, 0.9191, 0.8324, 0.906, 0.8324, 0.906, 0.8324, 0.9191, 0.8375, 0.8663, 0.8375, 0.8778, 0.8375, 0.8778, 0.8375, 0.8663, 0.1879, 0.9068, 0.1879, 0.9184, 0.1879, 0.9184, 0.1879, 0.9068, 0.8327, 0.8778, 0.8327, 0.8663, 0.8327, 0.8663, 0.8327, 0.8778, 0.1828, 0.9567, 0.1828, 0.9454, 0.1828, 0.9454, 0.1828, 0.9567, 0.1826, 0.6925, 0.1826, 0.6789, 0.1826, 0.6789, 0.1826, 0.6925, 0.1876, 0.8655, 0.1876, 0.8785, 0.1876, 0.8785, 0.1876, 0.8655, 0.8375, 0.9571, 0.8327, 0.9571, 0.8327, 0.9571, 0.8375, 0.9571, 0.8377, 0.6919, 0.8324, 0.6919, 0.8324, 0.6919, 0.8377, 0.6919, 0.8377, 0.5976, 0.8377, 0.612, 0.8377, 0.612, 0.8377, 0.5976, 0.8327, 0.8663, 0.8375, 0.8663, 0.8375, 0.8663, 0.8327, 0.8663, 0.1828, 0.6491, 0.1828, 0.6374, 0.1828, 0.6374, 0.1828, 0.6491, 0.1879, 0.6925, 0.1826, 0.6925, 0.1826, 0.6925, 0.1879, 0.6925, 0.1826, 0.5985, 0.1879, 0.5985, 0.1879, 0.5985, 0.1826, 0.5985, 0.1828, 0.8655, 0.1876, 0.8655, 0.1876, 0.8655, 0.1828, 0.8655, 0.1828, 0.7277, 0.1828, 0.7153, 0.1828, 0.7153, 0.1828, 0.7277, 0.1826, 0.7683, 0.1826, 0.7567, 0.1826, 0.7567, 0.1826, 0.7683, 0.8377, 0.906, 0.8377, 0.9191, 0.8377, 0.9191, 0.8377, 0.906, 0.8375, 0.945, 0.8375, 0.9571, 0.8375, 0.9571, 0.8375, 0.945, 0.1828, 0.8039, 0.1828, 0.793, 0.1828, 0.793, 0.1828, 0.8039, 0.8377, 0.7688, 0.8324, 0.7688, 0.8324, 0.7688, 0.8377, 0.7688, 0.1826, 0.9068, 0.1879, 0.9068, 0.1879, 0.9068, 0.1826, 0.9068, 0.8327, 0.9571, 0.8327, 0.945, 0.8327, 0.945, 0.8327, 0.9571, 0.1915, 0.1807, 0.1867, 0.1807, 0.1867, 0.1807, 0.1915, 0.1807, 0.1879, 0.7683, 0.1826, 0.7683, 0.1826, 0.7683, 0.1879, 0.7683, 0.8297, 0.5856, 0.8297, 0.624, 0.8278, 0.624, 0.8278, 0.5856, 0.8317, 0.1172, 0.8317, 0.1557, 0.1963, 0.1557, 0.1963, 0.1172, 0.8297, 0.8946, 0.8297, 0.9318, 0.8278, 0.9318, 0.8278, 0.8946, 0.8317, 0.4263, 0.8317, 0.4634, 0.1963, 0.4634, 0.1963, 0.4263, 0.8297, 0.8219, 0.8297, 0.8549, 0.8278, 0.8549, 0.8278, 0.8219, 0.8317, 0.3535, 0.8317, 0.3865, 0.1963, 0.3865, 0.1963, 0.3535, 0.8297, 0.7458, 0.8297, 0.7804, 0.8278, 0.7804, 0.8278, 0.7458, 0.8317, 0.2774, 0.8317, 0.3121, 0.1963, 0.3121, 0.1963, 0.2774, 0.8297, 0.6691, 0.8297, 0.7036, 0.8278, 0.7036, 0.8278, 0.6691, 0.8317, 0.2007, 0.8317, 0.2352, 0.1963, 0.2352, 0.1963, 0.2007, 0.8297, 0.9318, 0.8297, 0.9703, 0.8278, 0.9665, 0.8278, 0.9318, 0.8317, 0.4634, 0.8317, 0.4981, 0.1963, 0.4981, 0.1963, 0.4634, 0.8297, 0.9721, 0.8278, 0.9683, 0.8278, 0.9683, 0.8297, 0.9721, 0.8317, 0.4999, 0.1963, 0.4999, 0.1963, 0.4999, 0.8317, 0.4999, 0.1945, 0.06852, 0.1963, 0.06852, 0.1963, 0.06852, 0.1945, 0.06852, 0.1963, 0.06852, 0.8317, 0.06852, 0.8317, 0.06852, 0.1963, 0.06852, 0.8335, 0.1153, 0.8317, 0.1153, 0.8317, 0.1153, 0.8335, 0.1153, 0.8317, 0.1153, 0.1963, 0.1153, 0.1963, 0.1153, 0.8317, 0.1153, 0.8335, 0.07038, 0.8335, 0.1135, 0.8317, 0.1135, 0.8317, 0.07038, 0.8317, 0.07038, 0.8317, 0.1135, 0.1963, 0.1135, 0.1963, 0.07038, 0.8335, 0.06852, 0.8317, 0.06852, 0.8317, 0.07038, 0.8335, 0.07038, 0.8317, 0.06852, 0.1963, 0.06852, 0.1963, 0.07038, 0.8317, 0.07038, 0.8297, 0.9721, 0.8278, 0.9683, 0.8278, 0.9665, 0.8297, 0.9703, 0.8317, 0.4999, 0.1963, 0.4999, 0.1963, 0.4981, 0.8317, 0.4981, 0.1945, 0.06852, 0.1963, 0.06852, 0.1963, 0.06852, 0.1945, 0.06852, 0.1963, 0.06852, 0.8317, 0.06852, 0.8317, 0.06852, 0.1963, 0.06852, 0.1907, 0.9721, 0.1925, 0.9683, 0.1925, 0.9665, 0.1907, 0.9703, 0.1963, 0.4999, 0.8317, 0.4999, 0.8317, 0.4981, 0.1963, 0.4981, 0.8297, 0.5856, 0.8278, 0.5856, 0.8278, 0.5837, 0.8297, 0.5837, 0.8317, 0.1172, 0.1963, 0.1172, 0.1963, 0.1153, 0.8317, 0.1153, 0.1945, 0.06852, 0.1963, 0.06852, 0.1963, 0.07038, 0.1945, 0.07038, 0.1963, 0.06852, 0.8317, 0.06852, 0.8317, 0.07038, 0.1963, 0.07038, 0.8335, 0.1153, 0.8317, 0.1153, 0.8317, 0.1135, 0.8335, 0.1135, 0.8317, 0.1153, 0.1963, 0.1153, 0.1963, 0.1135, 0.8317, 0.1135, 0.8297, 0.624, 0.8297, 0.661, 0.8278, 0.661, 0.8278, 0.624, 0.8317, 0.1557, 0.8317, 0.1926, 0.1963, 0.1926, 0.1963, 0.1557, 0.8297, 0.7036, 0.8297, 0.738, 0.8278, 0.738, 0.8278, 0.7036, 0.8317, 0.2352, 0.8317, 0.2696, 0.1963, 0.2696, 0.1963, 0.2352, 0.8297, 0.7804, 0.8297, 0.8149, 0.8278, 0.8149, 0.8278, 0.7804, 0.8317, 0.3121, 0.8317, 0.3465, 0.1963, 0.3465, 0.1963, 0.3121, 0.1945, 0.1926, 0.1963, 0.1926, 0.1963, 0.1947, 0.1945, 0.1947, 0.1963, 0.1926, 0.8317, 0.1926, 0.8317, 0.1947, 0.1963, 0.1947, 0.8297, 0.8549, 0.8297, 0.8877, 0.8278, 0.8877, 0.8278, 0.8549, 0.8317, 0.3865, 0.8317, 0.4193, 0.1963, 0.4193, 0.1963, 0.3865, 0.8335, 0.3556, 0.8317, 0.3556, 0.8317, 0.3591, 0.8335, 0.3591, 0.8317, 0.3556, 0.1963, 0.3556, 0.1963, 0.3591, 0.8317, 0.3591, 0.1945, 0.2696, 0.1963, 0.2696, 0.1963, 0.2717, 0.1945, 0.2717, 0.1963, 0.2696, 0.8317, 0.2696, 0.8317, 0.2717, 0.1963, 0.2717, 0.1945, 0.3465, 0.1963, 0.3465, 0.1963, 0.3486, 0.1945, 0.3486, 0.1963, 0.3465, 0.8317, 0.3465, 0.8317, 0.3486, 0.1963, 0.3486, 0.8335, 0.4263, 0.8317, 0.4263, 0.8317, 0.4283, 0.8335, 0.4283, 0.8317, 0.4263, 0.1963, 0.4263, 0.1963, 0.4283, 0.8317, 0.4283, 0.8335, 0.3535, 0.8317, 0.3535, 0.8317, 0.3556, 0.8335, 0.3556, 0.8317, 0.3535, 0.1963, 0.3535, 0.1963, 0.3556, 0.8317, 0.3556, 0.8335, 0.2774, 0.8317, 0.2774, 0.8317, 0.2795, 0.8335, 0.2795, 0.8317, 0.2774, 0.1963, 0.2774, 0.1963, 0.2795, 0.8317, 0.2795, 0.1945, 0.4193, 0.1963, 0.4193, 0.1963, 0.4213, 0.1945, 0.4213, 0.1963, 0.4193, 0.8317, 0.4193, 0.8317, 0.4213, 0.1963, 0.4213, 0.8335, 0.2007, 0.8317, 0.2007, 0.8317, 0.2027, 0.8335, 0.2027, 0.8317, 0.2007, 0.1963, 0.2007, 0.1963, 0.2027, 0.8317, 0.2027, 0.1945, 0.09447, 0.1963, 0.09447, 0.1963, 0.09447, 0.1945, 0.09447, 0.1963, 0.09447, 0.8317, 0.09447, 0.8317, 0.09447, 0.1963, 0.09447, 0.1945, 0.06852, 0.1963, 0.06852, 0.1963, 0.09447, 0.1945, 0.09447, 0.1963, 0.06852, 0.8317, 0.06852, 0.8317, 0.09447, 0.1963, 0.09447, 0.8335, 0.06852, 0.8317, 0.06852, 0.8317, 0.09447, 0.8335, 0.09447, 0.8317, 0.06852, 0.1963, 0.06852, 0.1963, 0.09447, 0.8317, 0.09447, 0.8335, 0.4195, 0.8335, 0.4322, 0.8317, 0.4322, 0.8317, 0.4195, 0.8317, 0.4195, 0.8317, 0.4322, 0.1963, 0.4322, 0.1963, 0.4195, 0.8335, 0.3463, 0.8335, 0.3591, 0.8317, 0.3591, 0.8317, 0.3463, 0.8317, 0.3463, 0.8317, 0.3591, 0.1963, 0.3591, 0.1963, 0.3463, 0.8335, 0.2711, 0.8335, 0.282, 0.8317, 0.282, 0.8317, 0.2711, 0.8317, 0.2711, 0.8317, 0.282, 0.1963, 0.282, 0.1963, 0.2711, 0.8335, 0.1931, 0.8335, 0.2064, 0.8317, 0.2064, 0.8317, 0.1931, 0.8317, 0.1931, 0.8317, 0.2064, 0.1963, 0.2064, 0.1963, 0.1931, 0.1945, 0.4213, 0.1963, 0.4213, 0.1963, 0.4195, 0.1945, 0.4195, 0.1963, 0.4213, 0.8317, 0.4213, 0.8317, 0.4195, 0.1963, 0.4195, 0.1945, 0.1947, 0.1963, 0.1947, 0.1963, 0.1931, 0.1945, 0.1931, 0.1963, 0.1947, 0.8317, 0.1947, 0.8317, 0.1931, 0.1963, 0.1931, 0.1945, 0.2717, 0.1963, 0.2717, 0.1963, 0.2711, 0.1945, 0.2711, 0.1963, 0.2717, 0.8317, 0.2717, 0.8317, 0.2711, 0.1963, 0.2711, 0.8335, 0.2795, 0.8317, 0.2795, 0.8317, 0.282, 0.8335, 0.282, 0.8317, 0.2795, 0.1963, 0.2795, 0.1963, 0.282, 0.8317, 0.282, 0.1945, 0.3486, 0.1963, 0.3486, 0.1963, 0.3463, 0.1945, 0.3463, 0.1963, 0.3486, 0.8317, 0.3486, 0.8317, 0.3463, 0.1963, 0.3463, 0.8335, 0.4283, 0.8317, 0.4283, 0.8317, 0.4322, 0.8335, 0.4322, 0.8317, 0.4283, 0.1963, 0.4283, 0.1963, 0.4322, 0.8317, 0.4322, 0.8335, 0.2027, 0.8317, 0.2027, 0.8317, 0.2064, 0.8335, 0.2064, 0.8317, 0.2027, 0.1963, 0.2027, 0.1963, 0.2064, 0.8317, 0.2064, 0.1945, 0.5019, 0.1963, 0.4981, 0.514, 0.2855, 0.1963, 0.4981, 0.8317, 0.4981, 0.514, 0.2855, 0.8317, 0.4981, 0.8335, 0.5019, 0.514, 0.2855, 0.8335, 0.5019, 0.8443, 0.5019, 0.514, 0.2855, 0.8443, 0.5019, 0.8443, 0.4634, 0.514, 0.2855, 0.8443, 0.4634, 0.8443, 0.425, 0.514, 0.2855, 0.8443, 0.425, 0.8443, 0.4208, 0.514, 0.2855, 0.8443, 0.4208, 0.8443, 0.3865, 0.514, 0.2855, 0.8443, 0.3865, 0.8443, 0.3522, 0.514, 0.2855, 0.8443, 0.3522, 0.8443, 0.348, 0.514, 0.2855, 0.8443, 0.348, 0.8443, 0.3121, 0.514, 0.2855, 0.8443, 0.3121, 0.8443, 0.2761, 0.514, 0.2855, 0.8443, 0.2761, 0.8443, 0.2711, 0.514, 0.2855, 0.8443, 0.2711, 0.8443, 0.2352, 0.514, 0.2855, 0.8443, 0.2352, 0.8443, 0.1994, 0.514, 0.2855, 0.8443, 0.1994, 0.8443, 0.1941, 0.514, 0.2855, 0.8443, 0.1941, 0.8443, 0.1557, 0.514, 0.2855, 0.8443, 0.1557, 0.8443, 0.1172, 0.514, 0.2855, 0.8443, 0.1172, 0.8443, 0.1135, 0.514, 0.2855, 0.8443, 0.1135, 0.8443, 0.07038, 0.514, 0.2855, 0.8443, 0.07038, 0.8335, 0.07038, 0.514, 0.2855, 0.8335, 0.07038, 0.8317, 0.07038, 0.514, 0.2855, 0.8317, 0.07038, 0.1963, 0.07038, 0.514, 0.2855, 0.1963, 0.07038, 0.1945, 0.07038, 0.514, 0.2855, 0.1945, 0.07038, 0.1837, 0.07038, 0.514, 0.2855, 0.1837, 0.07038, 0.1837, 0.1135, 0.514, 0.2855, 0.1837, 0.1135, 0.1837, 0.1172, 0.514, 0.2855, 0.1837, 0.1172, 0.1837, 0.1557, 0.514, 0.2855, 0.1837, 0.1557, 0.1837, 0.1941, 0.514, 0.2855, 0.1837, 0.1941, 0.1837, 0.1994, 0.514, 0.2855, 0.1837, 0.1994, 0.1837, 0.2352, 0.514, 0.2855, 0.1837, 0.2352, 0.1837, 0.2711, 0.514, 0.2855, 0.1837, 0.2711, 0.1837, 0.2761, 0.514, 0.2855, 0.1837, 0.2761, 0.1837, 0.3121, 0.514, 0.2855, 0.1837, 0.3121, 0.1837, 0.348, 0.514, 0.2855, 0.1837, 0.348, 0.1837, 0.3522, 0.514, 0.2855, 0.1837, 0.3522, 0.1837, 0.3865, 0.514, 0.2855, 0.1837, 0.3865, 0.1837, 0.4208, 0.514, 0.2855, 0.1837, 0.4208, 0.1837, 0.425, 0.514, 0.2855, 0.1837, 0.425, 0.1837, 0.4634, 0.514, 0.2855, 0.1837, 0.4634, 0.1837, 0.5019, 0.514, 0.2855, 0.1837, 0.5019, 0.1945, 0.5019, 0.514, 0.2855, 0.1798, 0.5837, 0.1798, 0.5856, 0.178, 0.5819, 0.1798, 0.5856, 0.178, 0.5856, 0.178, 0.5819, 0.8405, 0.5837, 0.8423, 0.5819, 0.8423, 0.5819, 0.8423, 0.5819, 0.8423, 0.5856, 0.8405, 0.5856])
me_cube.materials.append(mat_material)
me_cube.materials.append(mat_material_001)
me_cube.use_remesh_preserve_volume = False
me_cube.use_remesh_preserve_attributes = False
me_cube.use_mirror_vertex_groups = False
me_cube.update()

# ---- objects
ob_cube = bpy.data.objects.new('Cube', me_cube)

# ---- transforms, parenting, visibility, modifiers, constraints
ob_cube.location = (0.0, 0.0, 1.0)
ob_cube.scale = (1.0, 1.598, 1.0)
ob_cube.lock_rotations_4d = False
ob_cube.empty_display_type = 'ARROWS'
ob_cube.lineart.crease_threshold = 0.0

# ---- collection membership
col_collection.objects.link(ob_cube)

# ---- scene / render settings (as saved in the file)
scene.frame_start = 1; scene.frame_end = 250; scene.frame_set(83)
scene.render.engine = 'BLENDER_EEVEE_NEXT'
scene.cycles.use_denoising = False
scene.cycles.samples = 128
scene.cycles.sampling_pattern = 'TABULATED_SOBOL'
scene.cycles.use_adaptive_sampling = False
scene.cycles.use_light_tree = False
scene.view_settings.view_transform = 'Filmic'
bpy.context.view_layer.update()

# ---- added for rendering (the .blend has no active camera and no usable light): camera, sun
cam_auto = bpy.data.cameras.new('AutoCamera')
cam_auto.lens = 50.0
cam_auto.sensor_width = 36.0
cam_auto.clip_end = 1000.0
ob_auto_camera = bpy.data.objects.new('AutoCamera', cam_auto)
scene.collection.objects.link(ob_auto_camera)
ob_auto_camera.location = (3.41929, -4.34379, 3.73543)
ob_auto_camera.rotation_euler = (1.09748, -7.21219e-08, 0.694738)
scene.camera = ob_auto_camera
light_auto_sun = bpy.data.lights.new('AutoSun', 'SUN')
light_auto_sun.energy = 3.0
light_auto_sun.angle = 0.0523599
ob_auto_sun = bpy.data.objects.new('AutoSun', light_auto_sun)
scene.collection.objects.link(ob_auto_sun)
ob_auto_sun.rotation_euler = (0.872665, 0.174533, 0.523599)
bpy.context.view_layer.update()

